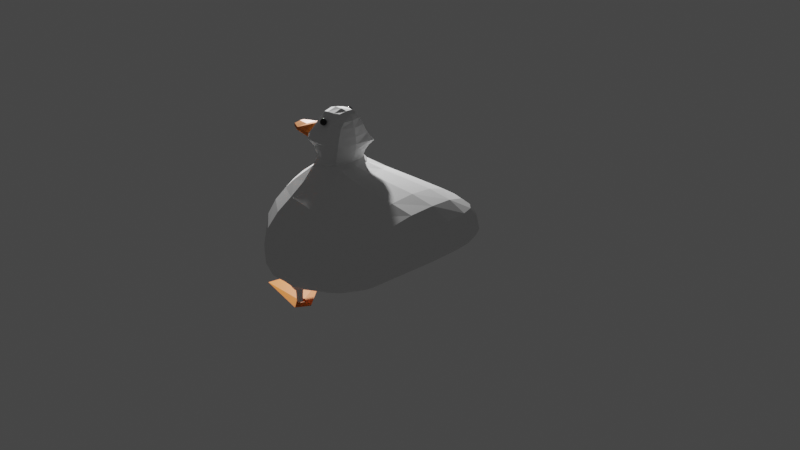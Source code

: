 # Source: duck.blend  (saved by Blender 3.5.10; exported with 4.5.12 LTS)
import bpy
from mathutils import Matrix  # noqa: F401  (used for matrix-valued properties, if any)

bpy.ops.wm.read_factory_settings(use_empty=True)
scene = bpy.context.scene
scene.name = 'Scene'

# ---- collections
col_collection = bpy.data.collections.new('Collection'); scene.collection.children.link(col_collection)

# ---- materials (node trees are filled in below, after node groups)
mat_kaczka_mat = bpy.data.materials.new('kaczka mat')
mat_kaczka_mat.use_transparent_shadow = False
mat_dziub_mat = bpy.data.materials.new('dziub mat')
mat_dziub_mat.use_transparent_shadow = False
mat_oczy_mat = bpy.data.materials.new('oczy mat')
mat_oczy_mat.use_transparent_shadow = False

# ---- material node trees
mat_kaczka_mat.use_nodes = True; mat_kaczka_mat.node_tree.nodes.clear()
_N = mat_kaczka_mat.node_tree.nodes; _L = mat_kaczka_mat.node_tree.links
n0 = _N.new('ShaderNodeBsdfPrincipled'); n0.name = 'Principled BSDF'; n0.location = (10, 300)
n0.distribution = 'GGX'
n0.subsurface_method = 'RANDOM_WALK_SKIN'
n0.inputs[2].default_value = 0.7773
n0.inputs[3].default_value = 1.45
n0.inputs[27].default_value = (0.0, 0.0, 0.0, 1.0)
n0.inputs[28].default_value = 1.0
n1 = _N.new('ShaderNodeOutputMaterial'); n1.name = 'Material Output'; n1.location = (300, 300)
_L.new(n0.outputs[0], n1.inputs[0])
n1.is_active_output = True
mat_dziub_mat.use_nodes = True; mat_dziub_mat.node_tree.nodes.clear()
_N = mat_dziub_mat.node_tree.nodes; _L = mat_dziub_mat.node_tree.links
n0 = _N.new('ShaderNodeBsdfPrincipled'); n0.name = 'Principled BSDF'; n0.location = (10, 300)
n0.distribution = 'GGX'
n0.subsurface_method = 'RANDOM_WALK_SKIN'
n0.inputs[0].default_value = (0.8, 0.2112, 0.01786, 1.0)
n0.inputs[3].default_value = 1.45
n0.inputs[27].default_value = (0.0, 0.0, 0.0, 1.0)
n0.inputs[28].default_value = 1.0
n1 = _N.new('ShaderNodeOutputMaterial'); n1.name = 'Material Output'; n1.location = (300, 300)
_L.new(n0.outputs[0], n1.inputs[0])
n1.is_active_output = True
mat_oczy_mat.use_nodes = True; mat_oczy_mat.node_tree.nodes.clear()
_N = mat_oczy_mat.node_tree.nodes; _L = mat_oczy_mat.node_tree.links
n0 = _N.new('ShaderNodeBsdfPrincipled'); n0.name = 'Principled BSDF'; n0.location = (10, 300)
n0.distribution = 'GGX'
n0.subsurface_method = 'RANDOM_WALK_SKIN'
n0.inputs[0].default_value = (0.0, 0.0, 0.0, 1.0)
n0.inputs[2].default_value = 0.004202
n0.inputs[3].default_value = 1.45
n0.inputs[27].default_value = (0.0, 0.0, 0.0, 1.0)
n0.inputs[28].default_value = 1.0
n1 = _N.new('ShaderNodeOutputMaterial'); n1.name = 'Material Output'; n1.location = (300, 300)
_L.new(n0.outputs[0], n1.inputs[0])
n1.is_active_output = True

# ---- world
world_world = bpy.data.worlds.new('World'); scene.world = world_world
world_world.use_nodes = True; world_world.node_tree.nodes.clear()
_N = world_world.node_tree.nodes; _L = world_world.node_tree.links
n0 = _N.new('ShaderNodeOutputWorld'); n0.name = 'World Output'; n0.location = (300, 300)
n1 = _N.new('ShaderNodeBackground'); n1.name = 'Background'; n1.location = (10, 300)
n1.inputs[0].default_value = (0.05088, 0.05088, 0.05088, 1.0)
_L.new(n1.outputs[0], n0.inputs[0])
n0.is_active_output = True
world_world.color = (0.05088, 0.05088, 0.05088)
world_world.use_sun_shadow = False
world_world.sun_shadow_jitter_overblur = 0.0

# ---- cameras
cam_camera = bpy.data.cameras.new('Camera')
cam_camera.clip_end = 100.0
cam_camera.ortho_scale = 7.314

# ---- lights
light_light = bpy.data.lights.new('Light', 'POINT')
light_light.transmission_factor = 0.0
light_light.energy = 1000.0
light_light.shadow_soft_size = 0.1
light_light.shadow_maximum_resolution = 0.006
light_light.use_absolute_resolution = True

# ---- meshes
me_cube_001 = bpy.data.meshes.new('Cube.001')
me_cube_001.from_pydata([(-1.598, -0.3441, -0.6104), (-1.598, 0.3226, -0.6104), (-1.223, 0.3226, -1.0), (-1.223, -0.3441, -1.0), (-1.06, -0.2984, 0.3747), (0.5416, -0.6104, -0.2925), (0.5416, 0.6104, -0.2925), (-0.1098, 0.2333, 0.3625), (-0.1098, -0.2529, 0.3625), (-1.06, 0.2768, 0.3747), (-1.223, 0.3226, -1.0), (-1.223, -0.3441, -1.0), (-0.1571, 0.3226, -0.765), (-0.1571, -0.3441, -0.765), (-1.09, -0.6234, 0.09645), (0.3473, -0.7416, 0.1087), (0.3473, 0.7416, 0.1087), (-1.09, 0.6234, 0.09645), (-0.1708, 0.7416, 0.1087), (-0.1708, -0.7416, 0.1087), (-1.438, 0.3226, 0.09645), (-1.438, -0.3441, 0.09645), (0.9325, -0.3138, 0.1087), (-1.223, -0.6104, -1.0), (-1.237, -1.027, -0.6099), (-1.237, 1.027, -0.6099), (-1.223, 0.6104, -1.0), (0.5438, -0.8307, -0.1685), (0.5416, -0.6104, -0.2925), (0.5416, 0.6104, -0.2925), (0.5438, 0.8307, -0.1685), (-0.1571, 0.6104, -0.765), (-0.1427, 1.027, -0.6414), (-1.223, 0.6104, -1.0), (-1.223, -0.6104, -1.0), (-0.1427, -1.027, -0.6414), (-0.1571, -0.6104, -0.765), (-0.7271, -0.2212, 0.3747), (-0.7271, 0.1997, 0.3747), (-1.083, -0.2663, 0.703), (-0.6224, -0.2663, 0.703), (-0.9596, 0.1085, 0.9768), (-0.9596, -0.13, 0.9768), (-0.7418, -0.1646, 0.9648), (0.5275, 0.2942, 0.3625), (0.5275, -0.3138, 0.3625), (0.9325, 0.2942, 0.1087), (-1.598, -0.3441, -0.1859), (-1.598, 0.3226, -0.1859), (-1.225, -1.002, -0.1859), (-1.225, 1.002, -0.1859), (-0.1566, -1.002, -0.2013), (-0.1566, 1.002, -0.2013), (-0.9492, 0.3226, -1.0), (-0.9492, -0.3441, -1.0), (-0.9492, 0.6104, -1.0), (-0.9492, -0.6104, -1.0), (-1.018, 0.3945, -1.072), (-1.154, 0.3945, -1.072), (-1.018, -0.4107, -1.072), (-1.154, -0.4107, -1.072), (-1.018, 0.5384, -1.072), (-1.154, 0.5384, -1.072), (-1.154, -0.5438, -1.072), (-1.018, -0.5438, -1.072), (-1.018, 0.3945, -1.072), (-1.154, 0.3945, -1.072), (-1.018, 0.5384, -1.072), (-1.154, 0.5384, -1.072), (-1.018, -0.4107, -1.072), (-1.154, -0.4107, -1.072), (-1.154, -0.5438, -1.072), (-1.018, -0.5438, -1.072), (-1.018, 0.3945, -1.072), (-1.154, 0.3945, -1.072), (-1.018, 0.5384, -1.072), (-1.154, 0.5384, -1.072), (-1.018, -0.4107, -1.072), (-1.154, -0.4107, -1.072), (-1.154, -0.5438, -1.072), (-1.018, -0.5438, -1.072), (-1.018, 0.3945, -1.072), (-1.154, 0.3945, -1.072), (-1.018, 0.5384, -1.072), (-1.154, 0.5384, -1.072), (-1.048, -0.4402, -1.072), (-1.124, -0.4402, -1.072), (-1.124, -0.5143, -1.072), (-1.048, -0.5143, -1.072), (-1.048, 0.4264, -1.072), (-1.124, 0.4264, -1.072), (-1.048, 0.5065, -1.072), (-1.124, 0.5065, -1.072), (-1.048, -0.4402, -1.23), (-1.124, -0.4402, -1.23), (-1.124, -0.5143, -1.23), (-1.048, -0.5143, -1.23), (-1.048, 0.4264, -1.23), (-1.124, 0.4264, -1.23), (-1.048, 0.5065, -1.23), (-1.124, 0.5065, -1.23), (-0.6205, 0.2821, 0.5456), (-0.6205, -0.3036, 0.5456), (-1.112, 0.2821, 0.5456), (-1.112, -0.3036, 0.5456), (-1.083, 0.2563, 0.703), (-1.083, -0.2663, 0.703), (-1.112, 0.2821, 0.5456), (-1.112, -0.3036, 0.5456), (-1.171, 0.149, 0.5991), (-1.171, -0.1705, 0.5991), (-0.7418, 0.1431, 0.9648), (-1.065, 0.08478, 0.9174), (-1.065, -0.1063, 0.9174), (-1.171, -0.1755, 0.5812), (-1.171, 0.1539, 0.5812), (-1.12, 0.1303, 0.703), (-1.12, -0.1519, 0.703), (-0.6687, -0.2154, 0.8958), (-0.6687, 0.1939, 0.8958), (-0.6708, -0.3059, 0.4324), (-0.6708, 0.2844, 0.4324), (-0.6224, 0.25, 0.703), (-0.6205, 0.2821, 0.5456), (-1.112, 0.2821, 0.5456)], [], [(13, 5, 28, 36), (16, 44, 46), (29, 30, 16, 46, 6), (5, 22, 15, 27, 28), (22, 45, 15), (18, 7, 44, 16), (2, 1, 25, 26), (54, 13, 36, 56), (35, 27, 51), (53, 12, 13, 54), (35, 51, 49, 24), (2, 10, 11, 3), (55, 31, 12, 53), (1, 48, 50, 25), (44, 7, 8, 45), (20, 9, 17), (52, 18, 16, 30), (12, 6, 5, 13), (26, 33, 10, 2), (21, 4, 9, 20), (17, 9, 38, 7, 18), (45, 8, 19, 15), (8, 37, 4, 14, 19), (14, 4, 21), (25, 50, 52, 32), (3, 11, 34, 23), (6, 46, 22, 5), (31, 29, 6, 12), (27, 15, 19, 51), (33, 26, 25), (36, 28, 27, 35), (29, 31, 32, 30), (31, 55, 33, 25, 32), (23, 34, 24), (34, 56, 36, 35, 24), (0, 47, 48, 1), (23, 24, 0, 3), (3, 0, 1, 2), (7, 38, 37, 8), (102, 101, 122, 40), (105, 41, 111, 119), (101, 103, 124, 123), (104, 102, 40, 39), (105, 103, 107), (39, 40, 118, 43, 42), (39, 42, 113, 117), (118, 119, 111, 43), (46, 44, 45, 22), (49, 14, 21, 47), (47, 21, 20, 48), (50, 17, 18, 52), (48, 20, 17, 50), (51, 19, 14, 49), (32, 52, 30), (24, 49, 47, 0), (11, 54, 59, 60), (10, 53, 54, 11), (56, 34, 63, 64), (62, 61, 67, 68), (59, 64, 72, 69), (34, 11, 60, 63), (54, 56, 64, 59), (55, 53, 57, 61), (10, 33, 62, 58), (33, 55, 61, 62), (53, 10, 58, 57), (66, 68, 76, 74), (57, 58, 66, 65), (61, 57, 65, 67), (58, 62, 68, 66), (75, 73, 81, 83), (70, 69, 77, 78), (65, 66, 74, 73), (64, 63, 71, 72), (63, 60, 70, 71), (60, 59, 69, 70), (67, 65, 73, 75), (68, 67, 75, 76), (81, 82, 90, 89), (82, 84, 92, 90), (76, 75, 83, 84), (69, 72, 80, 77), (71, 70, 78, 79), (74, 76, 84, 82), (73, 74, 82, 81), (72, 71, 79, 80), (85, 88, 96, 93), (92, 91, 99, 100), (80, 79, 87, 88), (78, 77, 85, 86), (83, 81, 89, 91), (84, 83, 91, 92), (77, 80, 88, 85), (79, 78, 86, 87), (87, 86, 94, 95), (90, 92, 100, 98), (89, 90, 98, 97), (88, 87, 95, 96), (86, 85, 93, 94), (91, 89, 97, 99), (9, 4, 104, 103), (4, 120, 102, 104), (121, 9, 103, 101), (120, 121, 101, 102), (104, 39, 106, 108), (103, 104, 108, 107), (116, 117, 113, 112), (108, 106, 110, 114), (109, 110, 117, 116), (105, 107, 115, 109), (105, 109, 116), (111, 41, 42, 43), (42, 41, 112, 113), (107, 108, 114, 115), (110, 39, 117), (109, 115, 114, 110), (40, 122, 119, 118), (37, 38, 121, 120), (38, 9, 121), (4, 37, 120), (122, 105, 119), (123, 124, 105, 122), (103, 105, 124), (122, 101, 123), (41, 105, 116, 112)])
_uv = me_cube_001.uv_layers.new(name='UVMap')
_uv.uv.foreach_set('vector', [0.2377, 0.668, 0.375, 0.668, 0.375, 0.7013, 0.2377, 0.7013, 0.5298, 0.5, 0.625, 0.5847, 0.5298, 0.5847, 0.375, 0.5487, 0.4237, 0.5, 0.5298, 0.5, 0.5298, 0.5847, 0.375, 0.5847, 0.375, 0.668, 0.5298, 0.668, 0.5298, 0.75, 0.4237, 0.75, 0.375, 0.7013, 0.5298, 0.668, 0.625, 0.668, 0.5298, 0.75, 0.5298, 0.3627, 0.7623, 0.5847, 0.625, 0.5847, 0.5298, 0.5, 0.375, 0.1653, 0.4237, 0.1653, 0.4237, 0.25, 0.375, 0.2013, 0.1758, 0.668, 0.2377, 0.668, 0.2377, 0.7013, 0.1758, 0.7013, 0.4237, 0.8873, 0.4237, 0.75, 0.4768, 0.8873, 0.1758, 0.5847, 0.2377, 0.5847, 0.2377, 0.668, 0.1758, 0.668, 0.4237, 0.8873, 0.4768, 0.8873, 0.4768, 0.9706, 0.4237, 0.9706, 0.125, 0.5847, 0.1544, 0.5847, 0.1544, 0.668, 0.125, 0.668, 0.1758, 0.5487, 0.2377, 0.5487, 0.2377, 0.5847, 0.1758, 0.5847, 0.4237, 0.1653, 0.4768, 0.1653, 0.4768, 0.25, 0.4237, 0.25, 0.625, 0.5847, 0.7623, 0.5847, 0.7623, 0.668, 0.625, 0.668, 0.5298, 0.1653, 0.625, 0.1653, 0.5298, 0.25, 0.4768, 0.3627, 0.5298, 0.3627, 0.5298, 0.5, 0.4237, 0.5, 0.2377, 0.5847, 0.375, 0.5847, 0.375, 0.668, 0.2377, 0.668, 0.125, 0.5487, 0.1544, 0.5487, 0.1544, 0.5847, 0.125, 0.5847, 0.5298, 0.08199, 0.625, 0.08199, 0.625, 0.1653, 0.5298, 0.1653, 0.5298, 0.2794, 0.8456, 0.5847, 0.804, 0.5847, 0.7623, 0.5847, 0.5298, 0.3627, 0.625, 0.668, 0.7623, 0.668, 0.5298, 0.8873, 0.5298, 0.75, 0.7623, 0.668, 0.804, 0.668, 0.8456, 0.668, 0.5298, 0.9706, 0.5298, 0.8873, 0.5298, 0.0, 0.625, 0.08199, 0.5298, 0.08199, 0.4237, 0.2794, 0.4768, 0.2794, 0.4768, 0.3627, 0.4237, 0.3627, 0.125, 0.668, 0.1544, 0.668, 0.1544, 0.7013, 0.125, 0.7013, 0.375, 0.5847, 0.5298, 0.5847, 0.5298, 0.668, 0.375, 0.668, 0.2377, 0.5487, 0.375, 0.5487, 0.375, 0.5847, 0.2377, 0.5847, 0.4237, 0.75, 0.5298, 0.75, 0.5298, 0.8873, 0.4768, 0.8873, 0.1544, 0.5487, 0.125, 0.5487, 0.1544, 0.5, 0.2377, 0.7013, 0.375, 0.7013, 0.375, 0.75, 0.2377, 0.75, 0.375, 0.5487, 0.2377, 0.5487, 0.2377, 0.5, 0.375, 0.5, 0.2377, 0.5487, 0.1758, 0.5487, 0.1544, 0.5487, 0.1544, 0.5, 0.2377, 0.5, 0.125, 0.7013, 0.1544, 0.7013, 0.125, 0.75, 0.1544, 0.7013, 0.1758, 0.7013, 0.2377, 0.7013, 0.2377, 0.75, 0.1544, 0.75, 0.4237, 0.08199, 0.4768, 0.08199, 0.4768, 0.1653, 0.4237, 0.1653, 0.375, 0.04871, 0.4237, 0.0, 0.4237, 0.08199, 0.375, 0.08199, 0.375, 0.08199, 0.4237, 0.08199, 0.4237, 0.1653, 0.375, 0.1653, 0.7623, 0.5847, 0.804, 0.5847, 0.804, 0.668, 0.7623, 0.668, 0.804, 0.668, 0.804, 0.5847, 0.804, 0.5847, 0.804, 0.668, 0.8456, 0.5847, 0.8456, 0.5847, 0.804, 0.5847, 0.804, 0.5847, 0.804, 0.5847, 0.8456, 0.5847, 0.8456, 0.5847, 0.804, 0.5847, 0.8456, 0.668, 0.804, 0.668, 0.804, 0.668, 0.8456, 0.668, 0.8456, 0.5847, 0.8456, 0.5847, 0.8456, 0.5847, 0.8456, 0.668, 0.804, 0.668, 0.804, 0.668, 0.804, 0.668, 0.8456, 0.668, 0.8456, 0.668, 0.8456, 0.668, 0.8456, 0.668, 0.8456, 0.668, 0.804, 0.668, 0.804, 0.5847, 0.804, 0.5847, 0.804, 0.668, 0.5298, 0.5847, 0.625, 0.5847, 0.625, 0.668, 0.5298, 0.668, 0.4768, 0.0, 0.5298, 0.0, 0.5298, 0.08199, 0.4768, 0.08199, 0.4768, 0.08199, 0.5298, 0.08199, 0.5298, 0.1653, 0.4768, 0.1653, 0.4768, 0.2794, 0.5298, 0.2794, 0.5298, 0.3627, 0.4768, 0.3627, 0.4768, 0.1653, 0.5298, 0.1653, 0.5298, 0.25, 0.4768, 0.25, 0.4768, 0.8873, 0.5298, 0.8873, 0.5298, 0.9706, 0.4768, 0.9706, 0.4237, 0.3627, 0.4768, 0.3627, 0.4237, 0.5, 0.4237, 0.0, 0.4768, 0.0, 0.4768, 0.08199, 0.4237, 0.08199, 0.1544, 0.668, 0.1758, 0.668, 0.1758, 0.668, 0.1544, 0.668, 0.1544, 0.5847, 0.1758, 0.5847, 0.1758, 0.668, 0.1544, 0.668, 0.1758, 0.7013, 0.1544, 0.7013, 0.1544, 0.7013, 0.1758, 0.7013, 0.1544, 0.5487, 0.1758, 0.5487, 0.1758, 0.5487, 0.1544, 0.5487, 0.1758, 0.668, 0.1758, 0.7013, 0.1758, 0.7013, 0.1758, 0.668, 0.1544, 0.7013, 0.1544, 0.668, 0.1544, 0.668, 0.1544, 0.7013, 0.1758, 0.668, 0.1758, 0.7013, 0.1758, 0.7013, 0.1758, 0.668, 0.1758, 0.5487, 0.1758, 0.5847, 0.1758, 0.5847, 0.1758, 0.5487, 0.1544, 0.5847, 0.1544, 0.5487, 0.1544, 0.5487, 0.1544, 0.5847, 0.1544, 0.5487, 0.1758, 0.5487, 0.1758, 0.5487, 0.1544, 0.5487, 0.1758, 0.5847, 0.1544, 0.5847, 0.1544, 0.5847, 0.1758, 0.5847, 0.1544, 0.5847, 0.1544, 0.5487, 0.1544, 0.5487, 0.1544, 0.5847, 0.1758, 0.5847, 0.1544, 0.5847, 0.1544, 0.5847, 0.1758, 0.5847, 0.1758, 0.5487, 0.1758, 0.5847, 0.1758, 0.5847, 0.1758, 0.5487, 0.1544, 0.5847, 0.1544, 0.5487, 0.1544, 0.5487, 0.1544, 0.5847, 0.1758, 0.5487, 0.1758, 0.5847, 0.1758, 0.5847, 0.1758, 0.5487, 0.1544, 0.668, 0.1758, 0.668, 0.1758, 0.668, 0.1544, 0.668, 0.1758, 0.5847, 0.1544, 0.5847, 0.1544, 0.5847, 0.1758, 0.5847, 0.1758, 0.7013, 0.1544, 0.7013, 0.1544, 0.7013, 0.1758, 0.7013, 0.1544, 0.7013, 0.1544, 0.668, 0.1544, 0.668, 0.1544, 0.7013, 0.1544, 0.668, 0.1758, 0.668, 0.1758, 0.668, 0.1544, 0.668, 0.1758, 0.5487, 0.1758, 0.5847, 0.1758, 0.5847, 0.1758, 0.5487, 0.1544, 0.5487, 0.1758, 0.5487, 0.1758, 0.5487, 0.1544, 0.5487, 0.1758, 0.5847, 0.1544, 0.5847, 0.1544, 0.5847, 0.1758, 0.5847, 0.1544, 0.5847, 0.1544, 0.5487, 0.1544, 0.5487, 0.1544, 0.5847, 0.1544, 0.5487, 0.1758, 0.5487, 0.1758, 0.5487, 0.1544, 0.5487, 0.1758, 0.668, 0.1758, 0.7013, 0.1758, 0.7013, 0.1758, 0.668, 0.1544, 0.7013, 0.1544, 0.668, 0.1544, 0.668, 0.1544, 0.7013, 0.1544, 0.5847, 0.1544, 0.5487, 0.1544, 0.5487, 0.1544, 0.5847, 0.1758, 0.5847, 0.1544, 0.5847, 0.1544, 0.5847, 0.1758, 0.5847, 0.1758, 0.7013, 0.1544, 0.7013, 0.1544, 0.7013, 0.1758, 0.7013, 0.1758, 0.668, 0.1758, 0.7013, 0.1758, 0.7013, 0.1758, 0.668, 0.1544, 0.5487, 0.1758, 0.5487, 0.1758, 0.5487, 0.1544, 0.5487, 0.1758, 0.7013, 0.1544, 0.7013, 0.1544, 0.7013, 0.1758, 0.7013, 0.1544, 0.668, 0.1758, 0.668, 0.1758, 0.668, 0.1544, 0.668, 0.1758, 0.5487, 0.1758, 0.5847, 0.1758, 0.5847, 0.1758, 0.5487, 0.1544, 0.5487, 0.1758, 0.5487, 0.1758, 0.5487, 0.1544, 0.5487, 0.1758, 0.668, 0.1758, 0.7013, 0.1758, 0.7013, 0.1758, 0.668, 0.1544, 0.7013, 0.1544, 0.668, 0.1544, 0.668, 0.1544, 0.7013, 0.1544, 0.7013, 0.1544, 0.668, 0.1544, 0.668, 0.1544, 0.7013, 0.1544, 0.5847, 0.1544, 0.5487, 0.1544, 0.5487, 0.1544, 0.5847, 0.1758, 0.5847, 0.1544, 0.5847, 0.1544, 0.5847, 0.1758, 0.5847, 0.1758, 0.7013, 0.1544, 0.7013, 0.1544, 0.7013, 0.1758, 0.7013, 0.1544, 0.668, 0.1758, 0.668, 0.1758, 0.668, 0.1544, 0.668, 0.1758, 0.5487, 0.1758, 0.5847, 0.1758, 0.5847, 0.1758, 0.5487, 0.8456, 0.5847, 0.8456, 0.668, 0.8456, 0.668, 0.8456, 0.5847, 0.8456, 0.668, 0.804, 0.668, 0.804, 0.668, 0.8456, 0.668, 0.804, 0.5847, 0.8456, 0.5847, 0.8456, 0.5847, 0.804, 0.5847, 0.804, 0.668, 0.804, 0.5847, 0.804, 0.5847, 0.804, 0.668, 0.8456, 0.668, 0.8456, 0.668, 0.8456, 0.668, 0.8456, 0.668, 0.8456, 0.5847, 0.8456, 0.668, 0.8456, 0.668, 0.8456, 0.5847, 0.8456, 0.5847, 0.8456, 0.668, 0.8456, 0.668, 0.8456, 0.5847, 0.8456, 0.668, 0.8456, 0.668, 0.8456, 0.668, 0.8456, 0.668, 0.8456, 0.5847, 0.8456, 0.668, 0.8456, 0.668, 0.8456, 0.5847, 0.8456, 0.5847, 0.8456, 0.5847, 0.8456, 0.5847, 0.8456, 0.5847, 0.8456, 0.5847, 0.8456, 0.5847, 0.8456, 0.5847, 0.804, 0.5847, 0.8456, 0.5847, 0.8456, 0.668, 0.804, 0.668, 0.8456, 0.668, 0.8456, 0.5847, 0.8456, 0.5847, 0.8456, 0.668, 0.8456, 0.5847, 0.8456, 0.668, 0.8456, 0.668, 0.8456, 0.5847, 0.8456, 0.668, 0.8456, 0.668, 0.8456, 0.668, 0.8456, 0.5847, 0.8456, 0.5847, 0.8456, 0.668, 0.8456, 0.668, 0.804, 0.668, 0.804, 0.5847, 0.804, 0.5847, 0.804, 0.668, 0.804, 0.668, 0.804, 0.5847, 0.804, 0.5847, 0.804, 0.668, 0.804, 0.5847, 0.8456, 0.5847, 0.804, 0.5847, 0.8456, 0.668, 0.804, 0.668, 0.804, 0.668, 0.804, 0.5847, 0.8456, 0.5847, 0.804, 0.5847, 0.804, 0.5847, 0.8456, 0.5847, 0.8456, 0.5847, 0.804, 0.5847, 0.8456, 0.5847, 0.8456, 0.5847, 0.8456, 0.5847, 0.804, 0.5847, 0.804, 0.5847, 0.804, 0.5847, 0.8456, 0.5847, 0.8456, 0.5847, 0.8456, 0.5847, 0.8456, 0.5847])
me_cube_001.materials.append(mat_kaczka_mat)
me_cube_001.update()
me_cube_002 = bpy.data.meshes.new('Cube.002')
me_cube_002.from_pydata([(-1.049, 0.4453, -1.235), (-1.121, 0.4216, -1.235), (-1.074, 0.5213, -1.235), (-1.146, 0.4977, -1.235), (-0.9817, 0.4092, -1.261), (-1.041, 0.59, -1.261), (-1.708, 0.6225, -1.261), (-1.5, -0.01154, -1.261), (-1.712, 0.2701, -1.261)], [], [(2, 0, 4, 5), (6, 5, 4, 7, 8), (3, 2, 5, 6), (3, 6, 8), (0, 1, 7, 4), (1, 3, 8), (7, 1, 8)])
_uv = me_cube_002.uv_layers.new(name='UVMap')
_uv.uv.foreach_set('vector', [0.1758, 0.5487, 0.1758, 0.5847, 0.1758, 0.5847, 0.1758, 0.5487, 0.1544, 0.5487, 0.1758, 0.5487, 0.1758, 0.5847, 0.1544, 0.5847, 0.1544, 0.5667, 0.1544, 0.5487, 0.1758, 0.5487, 0.1758, 0.5487, 0.1544, 0.5487, 0.1544, 0.5487, 0.1544, 0.5487, 0.1544, 0.5667, 0.1758, 0.5847, 0.1544, 0.5847, 0.1544, 0.5847, 0.1758, 0.5847, 0.1544, 0.5847, 0.1544, 0.5487, 0.1544, 0.5667, 0.1544, 0.5847, 0.1544, 0.5847, 0.1544, 0.5667])
me_cube_002.materials.append(mat_dziub_mat)
me_cube_002.update()
me_cube_003 = bpy.data.meshes.new('Cube.003')
me_cube_003.from_pydata([(-1.059, -0.6715, -1.23), (-1.371, -0.08137, -1.255), (-1.04, -0.7421, -1.255), (-1.688, -0.611, -1.255), (-1.627, -0.2879, -1.255), (-1.021, -0.6079, -1.23), (-1.086, -0.5689, -1.23), (-1.124, -0.6324, -1.23), (-0.9494, -0.5911, -1.255)], [], [(6, 1, 8, 5), (1, 4, 3, 2, 8), (5, 8, 2, 0), (6, 4, 1), (0, 2, 3, 7), (7, 4, 6), (3, 4, 7)])
_uv = me_cube_003.uv_layers.new(name='UVMap')
_uv.uv.foreach_set('vector', [0.1544, 0.668, 0.1544, 0.668, 0.1758, 0.668, 0.1758, 0.668, 0.1544, 0.668, 0.1544, 0.6847, 0.1544, 0.7013, 0.1758, 0.7013, 0.1758, 0.668, 0.1758, 0.668, 0.1758, 0.668, 0.1758, 0.7013, 0.1758, 0.7013, 0.1544, 0.668, 0.1544, 0.6847, 0.1544, 0.668, 0.1758, 0.7013, 0.1758, 0.7013, 0.1544, 0.7013, 0.1544, 0.7013, 0.1544, 0.7013, 0.1544, 0.6847, 0.1544, 0.668, 0.1544, 0.7013, 0.1544, 0.6847, 0.1544, 0.7013])
me_cube_003.materials.append(mat_dziub_mat)
me_cube_003.update()
me_cube_003.normals_split_custom_set([tuple(v) for v in zip(*[iter([-0.209, -0.1856, -0.9601, -0.209, -0.1856, -0.9601, -0.209, -0.1856, -0.9601, -0.209, -0.1856, -0.9601, -1.055e-07, 0.0, 1.0, -1.055e-07, 0.0, 1.0, -1.055e-07, 0.0, 1.0, -1.055e-07, 0.0, 1.0, -1.055e-07, 0.0, 1.0, -0.3746, 0.2242, -0.8997, -0.3746, 0.2242, -0.8997, -0.3746, 0.2242, -0.8997, -0.3746, 0.2242, -0.8997, 0.02851, -0.03534, -0.999, 0.02851, -0.03534, -0.999, 0.02851, -0.03534, -0.999, 0.06483, 0.272, -0.9601, 0.06483, 0.272, -0.9601, 0.06483, 0.272, -0.9601, 0.06483, 0.272, -0.9601, 0.03575, -0.0214, -0.9991, 0.03575, -0.0214, -0.9991, 0.03575, -0.0214, -0.9991, 0.04461, -0.008427, -0.999, 0.04461, -0.008427, -0.999, 0.04461, -0.008427, -0.999])] * 3)])
me_cube_004 = bpy.data.meshes.new('Cube.004')
me_cube_004.from_pydata([(-1.171, 0.149, 0.6277), (-1.171, -0.1705, 0.6277), (-1.171, -0.1804, 0.5991), (-1.171, 0.149, 0.5991), (-1.43, 0.1184, 0.6251), (-1.43, -0.1418, 0.6251), (-1.43, 0.1184, 0.6018), (-1.43, -0.1498, 0.6018), (-1.171, 0.149, 0.6277), (-1.171, -0.1705, 0.6277), (-1.171, 0.1239, 0.6406), (-1.171, -0.1454, 0.6406), (-1.541, 0.06219, 0.6251), (-1.541, -0.08889, 0.6251), (-1.541, 0.06219, 0.6018), (-1.541, -0.09354, 0.6018), (-1.43, 0.1184, 0.6251), (-1.43, -0.1418, 0.6251), (-1.171, 0.1239, 0.6406), (-1.171, -0.1454, 0.6406), (-1.171, 0.1239, 0.6406), (-1.171, -0.1454, 0.6406), (-1.1, -0.04423, 0.7587), (-1.1, 0.02272, 0.7587), (-1.12, 0.07009, 0.703), (-1.12, -0.0916, 0.703), (-1.354, 0.04673, 0.6679), (-1.354, -0.07007, 0.6679), (-1.514, 0.01123, 0.6494), (-1.514, -0.03792, 0.6494)], [], [(3, 2, 7, 6), (6, 7, 15, 14), (2, 1, 5, 7), (0, 3, 6, 4), (8, 4, 10), (1, 0, 8, 9), (0, 4, 8), (5, 1, 9), (10, 4, 16, 18), (5, 9, 11), (9, 8, 10, 11), (14, 15, 13, 12), (4, 6, 14, 12), (7, 5, 13, 15), (17, 19, 25), (11, 10, 18, 19), (5, 11, 19, 17), (19, 18, 20, 21), (24, 4, 26, 23), (18, 16, 4, 24), (19, 18, 24, 25), (22, 23, 26, 27), (17, 25, 22, 27), (25, 24, 23, 22), (27, 13, 17), (26, 12, 16), (29, 27, 26, 28), (13, 27, 29), (12, 13, 29, 28), (26, 12, 28)])
_uv = me_cube_004.uv_layers.new(name='UVMap')
_uv.uv.foreach_set('vector', [0.8456, 0.5847, 0.8456, 0.668, 0.8456, 0.668, 0.8456, 0.5847, 0.8456, 0.5847, 0.8456, 0.668, 0.8456, 0.668, 0.8456, 0.5847, 0.8456, 0.668, 0.8456, 0.668, 0.8456, 0.668, 0.8456, 0.668, 0.8456, 0.5847, 0.8456, 0.5847, 0.8456, 0.5847, 0.8456, 0.5847, 0.8456, 0.5847, 0.8456, 0.5847, 0.8456, 0.5847, 0.0, 0.0, 0.0, 0.0, 0.0, 0.0, 0.0, 0.0, 0.8456, 0.5847, 0.8456, 0.5847, 0.8456, 0.5847, 0.8456, 0.668, 0.8456, 0.668, 0.8456, 0.668, 0.8456, 0.5847, 0.8456, 0.5847, 0.8456, 0.5847, 0.8456, 0.5847, 0.8456, 0.668, 0.8456, 0.668, 0.8456, 0.668, 0.0, 0.0, 0.0, 0.0, 0.0, 0.0, 0.0, 0.0, 0.8456, 0.5847, 0.8456, 0.668, 0.8456, 0.668, 0.8456, 0.5847, 0.8456, 0.5847, 0.8456, 0.5847, 0.8456, 0.5847, 0.8456, 0.5847, 0.8456, 0.668, 0.8456, 0.668, 0.8456, 0.668, 0.8456, 0.668, 0.8456, 0.668, 0.8456, 0.668, 0.8456, 0.668, 0.0, 0.0, 0.0, 0.0, 0.0, 0.0, 0.0, 0.0, 0.8456, 0.668, 0.8456, 0.668, 0.8456, 0.668, 0.8456, 0.668, 0.8456, 0.668, 0.8456, 0.5847, 0.8456, 0.5847, 0.8456, 0.668, 0.8456, 0.5847, 0.8456, 0.5847, 0.8456, 0.5847, 0.8456, 0.5847, 0.8456, 0.5847, 0.8456, 0.5847, 0.8456, 0.5847, 0.8456, 0.5847, 0.0, 0.0, 0.0, 0.0, 0.0, 0.0, 0.0, 0.0, 0.8456, 0.668, 0.8456, 0.5847, 0.8456, 0.5847, 0.8456, 0.668, 0.8456, 0.668, 0.8456, 0.668, 0.8456, 0.668, 0.8456, 0.668, 0.0, 0.0, 0.0, 0.0, 0.0, 0.0, 0.0, 0.0, 0.8456, 0.668, 0.0, 0.0, 0.8456, 0.668, 0.0, 0.0, 0.0, 0.0, 0.0, 0.0, 0.0, 0.0, 0.8456, 0.668, 0.8456, 0.5847, 0.0, 0.0, 0.0, 0.0, 0.8456, 0.668, 0.0, 0.0, 0.8456, 0.5847, 0.8456, 0.668, 0.8456, 0.668, 0.8456, 0.5847, 0.0, 0.0, 0.0, 0.0, 0.0, 0.0])
me_cube_004.materials.append(mat_dziub_mat)
me_cube_004.update()
me_cube_005 = bpy.data.meshes.new('Cube.005')
me_cube_005.from_pydata([(-1.171, 0.149, 0.5991), (-1.171, -0.1705, 0.5991), (-1.171, -0.1755, 0.5812), (-1.171, 0.1539, 0.5812), (-1.43, 0.1184, 0.6018), (-1.43, -0.1498, 0.6018), (-1.43, 0.1129, 0.5922), (-1.43, -0.1443, 0.5922), (-1.541, 0.06219, 0.6018), (-1.541, -0.09354, 0.6018), (-1.541, 0.06215, 0.5944), (-1.541, -0.0935, 0.5944)], [], [(3, 2, 7, 6), (4, 6, 10, 8), (2, 1, 5, 7), (0, 3, 6, 4), (1, 0, 4, 5), (10, 11, 9, 8), (7, 5, 9, 11), (5, 4, 8, 9), (6, 7, 11, 10)])
_uv = me_cube_005.uv_layers.new(name='UVMap')
_uv.uv.foreach_set('vector', [0.8456, 0.5847, 0.8456, 0.668, 0.8456, 0.668, 0.8456, 0.5847, 0.8456, 0.5847, 0.8456, 0.5847, 0.8456, 0.5847, 0.8456, 0.5847, 0.8456, 0.668, 0.8456, 0.668, 0.8456, 0.668, 0.8456, 0.668, 0.8456, 0.5847, 0.8456, 0.5847, 0.8456, 0.5847, 0.8456, 0.5847, 0.8456, 0.668, 0.8456, 0.5847, 0.8456, 0.5847, 0.8456, 0.668, 0.8456, 0.5847, 0.8456, 0.668, 0.8456, 0.668, 0.8456, 0.5847, 0.8456, 0.668, 0.8456, 0.668, 0.8456, 0.668, 0.8456, 0.668, 0.8456, 0.668, 0.8456, 0.5847, 0.8456, 0.5847, 0.8456, 0.668, 0.8456, 0.5847, 0.8456, 0.668, 0.8456, 0.668, 0.8456, 0.5847])
me_cube_005.materials.append(mat_dziub_mat)
me_cube_005.update()
me_sphere_001 = bpy.data.meshes.new('Sphere.001')
me_sphere_001.from_pydata([(0.0, 0.01171, 0.05885), (0.0, 0.04243, 0.04243), (0.0, 0.05543, 0.02296), (0.0, 0.05885, 0.01171), (0.0, 0.05885, -0.01171), (0.0, 0.05543, -0.02296), (0.0, 0.04989, -0.03333), (0.0, 0.03333, -0.04989), (0.0, 0.02296, -0.05543), (0.0, 0.01171, -0.05885), (0.004479, 0.01081, 0.05885), (0.008787, 0.02121, 0.05543), (0.01276, 0.0308, 0.04989), (0.01624, 0.0392, 0.04243), (0.01909, 0.04609, 0.03333), (0.02121, 0.05121, 0.02296), (0.02252, 0.05437, 0.01171), (0.02296, 0.05543, 0.0), (0.02252, 0.05437, -0.01171), (0.02121, 0.05121, -0.02296), (0.01909, 0.04609, -0.03333), (0.01624, 0.0392, -0.04243), (0.01276, 0.0308, -0.04989), (0.008787, 0.02121, -0.05543), (0.004479, 0.01081, -0.05885), (0.008277, 0.008277, 0.05885), (0.01624, 0.01624, 0.05543), (0.02357, 0.02357, 0.04989), (0.03, 0.03, 0.04243), (0.03528, 0.03528, 0.03333), (0.0392, 0.0392, 0.02296), (0.04161, 0.04161, 0.01171), (0.04243, 0.04243, 0.0), (0.04161, 0.04161, -0.01171), (0.0392, 0.0392, -0.02296), (0.03528, 0.03528, -0.03333), (0.03, 0.03, -0.04243), (0.02357, 0.02357, -0.04989), (0.01624, 0.01624, -0.05543), (0.008277, 0.008277, -0.05885), (0.01081, 0.004479, 0.05885), (0.02121, 0.008787, 0.05543), (0.0308, 0.01276, 0.04989), (0.0392, 0.01624, 0.04243), (0.04609, 0.01909, 0.03333), (0.05121, 0.02121, 0.02296), (0.05437, 0.02252, 0.01171), (0.05543, 0.02296, 0.0), (0.05437, 0.02252, -0.01171), (0.05121, 0.02121, -0.02296), (0.04609, 0.01909, -0.03333), (0.0392, 0.01624, -0.04243), (0.0308, 0.01276, -0.04989), (0.02121, 0.008787, -0.05543), (0.01081, 0.004479, -0.05885), (0.01171, -1.863e-09, 0.05885), (0.02296, -3.725e-09, 0.05543), (0.03333, -5.588e-09, 0.04989), (0.04243, -4.657e-09, 0.04243), (0.04989, -7.451e-09, 0.03333), (0.05543, -7.451e-09, 0.02296), (0.05885, -9.313e-09, 0.01171), (0.06, -3.725e-09, 0.0), (0.05885, -9.313e-09, -0.01171), (0.05543, -7.451e-09, -0.02296), (0.04989, -7.451e-09, -0.03333), (0.04243, -4.657e-09, -0.04243), (0.03333, -5.588e-09, -0.04989), (0.02296, -3.725e-09, -0.05543), (0.01171, -1.863e-09, -0.05885), (0.01081, -0.004479, 0.05885), (0.02121, -0.008787, 0.05543), (0.0308, -0.01276, 0.04989), (0.0392, -0.01624, 0.04243), (0.04609, -0.01909, 0.03333), (0.05121, -0.02121, 0.02296), (0.05437, -0.02252, 0.01171), (0.05543, -0.02296, 0.0), (0.05437, -0.02252, -0.01171), (0.05121, -0.02121, -0.02296), (0.04609, -0.01909, -0.03333), (0.0392, -0.01624, -0.04243), (0.0308, -0.01276, -0.04989), (0.02121, -0.008787, -0.05543), (0.01081, -0.004479, -0.05885), (0.008277, -0.008277, 0.05885), (0.01624, -0.01624, 0.05543), (0.02357, -0.02357, 0.04989), (0.03, -0.03, 0.04243), (0.03528, -0.03528, 0.03333), (0.0392, -0.0392, 0.02296), (0.04161, -0.04161, 0.01171), (0.04243, -0.04243, 0.0), (0.04161, -0.04161, -0.01171), (0.0392, -0.0392, -0.02296), (0.03528, -0.03528, -0.03333), (0.03, -0.03, -0.04243), (0.02357, -0.02357, -0.04989), (0.01624, -0.01624, -0.05543), (0.008277, -0.008277, -0.05885), (0.004479, -0.01081, 0.05885), (0.008787, -0.02121, 0.05543), (0.01276, -0.0308, 0.04989), (0.01624, -0.0392, 0.04243), (0.01909, -0.04609, 0.03333), (0.02121, -0.05121, 0.02296), (0.02252, -0.05437, 0.01171), (0.02296, -0.05543, 0.0), (0.02252, -0.05437, -0.01171), (0.02121, -0.05121, -0.02296), (0.01909, -0.04609, -0.03333), (0.01624, -0.0392, -0.04243), (0.01276, -0.0308, -0.04989), (0.008787, -0.02121, -0.05543), (0.004479, -0.01081, -0.05885), (-2.794e-09, -0.01171, 0.05885), (-5.588e-09, -0.02296, 0.05543), (-1.024e-08, -0.03333, 0.04989), (-8.382e-09, -0.04243, 0.04243), (-1.304e-08, -0.04989, 0.03333), (-1.676e-08, -0.05543, 0.02296), (-2.235e-08, -0.05885, 0.01171), (-7.451e-09, -0.06, 0.0), (-2.235e-08, -0.05885, -0.01171), (-1.676e-08, -0.05543, -0.02296), (-1.304e-08, -0.04989, -0.03333), (-8.382e-09, -0.04243, -0.04243), (-1.024e-08, -0.03333, -0.04989), (-5.588e-09, -0.02296, -0.05543), (-2.794e-09, -0.01171, -0.05885), (-0.004479, -0.01081, 0.05885), (-0.008787, -0.02121, 0.05543), (-0.01276, -0.0308, 0.04989), (-0.01624, -0.0392, 0.04243), (-0.01909, -0.04609, 0.03333), (-0.02121, -0.05121, 0.02296), (-0.02252, -0.05437, 0.01171), (-0.02296, -0.05543, 0.0), (-0.02252, -0.05437, -0.01171), (-0.02121, -0.05121, -0.02296), (-0.01909, -0.04609, -0.03333), (-0.01624, -0.0392, -0.04243), (-0.01276, -0.0308, -0.04989), (-0.008787, -0.02121, -0.05543), (-0.004479, -0.01081, -0.05885), (0.0, 0.0, -0.06), (-0.008277, -0.008277, 0.05885), (-0.01624, -0.01624, 0.05543), (-0.02357, -0.02357, 0.04989), (-0.03, -0.03, 0.04243), (-0.03528, -0.03528, 0.03333), (-0.0392, -0.0392, 0.02296), (-0.04161, -0.04161, 0.01171), (-0.04243, -0.04243, 0.0), (-0.04161, -0.04161, -0.01171), (-0.0392, -0.0392, -0.02296), (-0.03528, -0.03528, -0.03333), (-0.03, -0.03, -0.04243), (-0.02357, -0.02357, -0.04989), (-0.01624, -0.01624, -0.05543), (-0.008277, -0.008277, -0.05885), (-0.01081, -0.004479, 0.05885), (-0.02121, -0.008787, 0.05543), (-0.0308, -0.01276, 0.04989), (-0.0392, -0.01624, 0.04243), (-0.04609, -0.01909, 0.03333), (-0.05121, -0.02121, 0.02296), (-0.05437, -0.02252, 0.01171), (-0.05543, -0.02296, 0.0), (-0.05437, -0.02252, -0.01171), (-0.05121, -0.02121, -0.02296), (-0.04609, -0.01909, -0.03333), (-0.0392, -0.01624, -0.04243), (-0.0308, -0.01276, -0.04989), (-0.02121, -0.008787, -0.05543), (-0.01081, -0.004479, -0.05885), (0.0, 0.0, 0.06), (-0.01171, 4.657e-09, 0.05885), (-0.02296, 9.313e-09, 0.05543), (-0.03333, 1.49e-08, 0.04989), (-0.04243, 1.211e-08, 0.04243), (-0.04989, 1.676e-08, 0.03333), (-0.05543, 2.421e-08, 0.02296), (-0.05885, 2.794e-08, 0.01171), (-0.06, 1.118e-08, 0.0), (-0.05885, 2.794e-08, -0.01171), (-0.05543, 2.421e-08, -0.02296), (-0.04989, 1.676e-08, -0.03333), (-0.04243, 1.211e-08, -0.04243), (-0.03333, 1.49e-08, -0.04989), (-0.02296, 9.313e-09, -0.05543), (-0.01171, 4.657e-09, -0.05885), (-0.01081, 0.004479, 0.05885), (-0.02121, 0.008787, 0.05543), (-0.0308, 0.01276, 0.04989), (-0.0392, 0.01624, 0.04243), (-0.04609, 0.01909, 0.03333), (-0.05121, 0.02121, 0.02296), (-0.05437, 0.02252, 0.01171), (-0.05543, 0.02296, 0.0), (-0.05437, 0.02252, -0.01171), (-0.05121, 0.02121, -0.02296), (-0.04609, 0.01909, -0.03333), (-0.0392, 0.01624, -0.04243), (-0.0308, 0.01276, -0.04989), (-0.02121, 0.008787, -0.05543), (-0.01081, 0.004479, -0.05885), (-0.008277, 0.008277, 0.05885), (-0.01624, 0.01624, 0.05543), (-0.02357, 0.02357, 0.04989), (-0.03, 0.03, 0.04243), (-0.03528, 0.03528, 0.03333), (-0.0392, 0.0392, 0.02296), (-0.04161, 0.04161, 0.01171), (-0.04243, 0.04243, 0.0), (-0.04161, 0.04161, -0.01171), (-0.0392, 0.0392, -0.02296), (-0.03528, 0.03528, -0.03333), (-0.03, 0.03, -0.04243), (-0.02357, 0.02357, -0.04989), (-0.01624, 0.01624, -0.05543), (-0.008277, 0.008277, -0.05885), (-0.004479, 0.01081, 0.05885), (-0.008787, 0.02121, 0.05543), (-0.01276, 0.0308, 0.04989), (-0.01624, 0.0392, 0.04243), (-0.01909, 0.04609, 0.03333), (-0.02121, 0.05121, 0.02296), (-0.02252, 0.05437, 0.01171), (-0.02296, 0.05543, 0.0), (-0.02252, 0.05437, -0.01171), (-0.02121, 0.05121, -0.02296), (-0.01909, 0.04609, -0.03333), (-0.01624, 0.0392, -0.04243), (-0.01276, 0.0308, -0.04989), (-0.008787, 0.02121, -0.05543), (-0.004479, 0.01081, -0.05885), (1.211e-08, 0.02296, 0.05543), (1.863e-08, 0.03333, 0.04989), (2.235e-08, 0.04989, 0.03333), (1.49e-08, 0.06, 0.0), (1.583e-08, 0.04243, -0.04243)], [], [(239, 1, 13, 14), (7, 241, 21, 22), (2, 239, 14, 15), (8, 7, 22, 23), (3, 2, 15, 16), (9, 8, 23, 24), (240, 3, 16, 17), (0, 176, 10), (145, 9, 24), (4, 240, 17, 18), (237, 0, 10, 11), (5, 4, 18, 19), (238, 237, 11, 12), (6, 5, 19, 20), (1, 238, 12, 13), (241, 6, 20, 21), (13, 12, 27, 28), (21, 20, 35, 36), (14, 13, 28, 29), (22, 21, 36, 37), (15, 14, 29, 30), (23, 22, 37, 38), (16, 15, 30, 31), (24, 23, 38, 39), (17, 16, 31, 32), (10, 176, 25), (145, 24, 39), (18, 17, 32, 33), (11, 10, 25, 26), (19, 18, 33, 34), (12, 11, 26, 27), (20, 19, 34, 35), (32, 31, 46, 47), (25, 176, 40), (145, 39, 54), (33, 32, 47, 48), (26, 25, 40, 41), (34, 33, 48, 49), (27, 26, 41, 42), (35, 34, 49, 50), (28, 27, 42, 43), (36, 35, 50, 51), (29, 28, 43, 44), (37, 36, 51, 52), (30, 29, 44, 45), (38, 37, 52, 53), (31, 30, 45, 46), (39, 38, 53, 54), (51, 50, 65, 66), (44, 43, 58, 59), (52, 51, 66, 67), (45, 44, 59, 60), (53, 52, 67, 68), (46, 45, 60, 61), (54, 53, 68, 69), (47, 46, 61, 62), (40, 176, 55), (145, 54, 69), (48, 47, 62, 63), (41, 40, 55, 56), (49, 48, 63, 64), (42, 41, 56, 57), (50, 49, 64, 65), (43, 42, 57, 58), (55, 176, 70), (145, 69, 84), (63, 62, 77, 78), (56, 55, 70, 71), (64, 63, 78, 79), (57, 56, 71, 72), (65, 64, 79, 80), (58, 57, 72, 73), (66, 65, 80, 81), (59, 58, 73, 74), (67, 66, 81, 82), (60, 59, 74, 75), (68, 67, 82, 83), (61, 60, 75, 76), (69, 68, 83, 84), (62, 61, 76, 77), (74, 73, 88, 89), (82, 81, 96, 97), (75, 74, 89, 90), (83, 82, 97, 98), (76, 75, 90, 91), (84, 83, 98, 99), (77, 76, 91, 92), (70, 176, 85), (145, 84, 99), (78, 77, 92, 93), (71, 70, 85, 86), (79, 78, 93, 94), (72, 71, 86, 87), (80, 79, 94, 95), (73, 72, 87, 88), (81, 80, 95, 96), (93, 92, 107, 108), (86, 85, 100, 101), (94, 93, 108, 109), (87, 86, 101, 102), (95, 94, 109, 110), (88, 87, 102, 103), (96, 95, 110, 111), (89, 88, 103, 104), (97, 96, 111, 112), (90, 89, 104, 105), (98, 97, 112, 113), (91, 90, 105, 106), (99, 98, 113, 114), (92, 91, 106, 107), (85, 176, 100), (145, 99, 114), (112, 111, 126, 127), (105, 104, 119, 120), (113, 112, 127, 128), (106, 105, 120, 121), (114, 113, 128, 129), (107, 106, 121, 122), (100, 176, 115), (145, 114, 129), (108, 107, 122, 123), (101, 100, 115, 116), (109, 108, 123, 124), (102, 101, 116, 117), (110, 109, 124, 125), (103, 102, 117, 118), (111, 110, 125, 126), (104, 103, 118, 119), (124, 123, 138, 139), (117, 116, 131, 132), (125, 124, 139, 140), (118, 117, 132, 133), (126, 125, 140, 141), (119, 118, 133, 134), (127, 126, 141, 142), (120, 119, 134, 135), (128, 127, 142, 143), (121, 120, 135, 136), (129, 128, 143, 144), (122, 121, 136, 137), (115, 176, 130), (145, 129, 144), (123, 122, 137, 138), (116, 115, 130, 131), (143, 142, 158, 159), (136, 135, 151, 152), (144, 143, 159, 160), (137, 136, 152, 153), (130, 176, 146), (145, 144, 160), (138, 137, 153, 154), (131, 130, 146, 147), (139, 138, 154, 155), (132, 131, 147, 148), (140, 139, 155, 156), (133, 132, 148, 149), (141, 140, 156, 157), (134, 133, 149, 150), (142, 141, 157, 158), (135, 134, 150, 151), (148, 147, 162, 163), (156, 155, 170, 171), (149, 148, 163, 164), (157, 156, 171, 172), (150, 149, 164, 165), (158, 157, 172, 173), (151, 150, 165, 166), (159, 158, 173, 174), (152, 151, 166, 167), (160, 159, 174, 175), (153, 152, 167, 168), (146, 176, 161), (145, 160, 175), (154, 153, 168, 169), (147, 146, 161, 162), (155, 154, 169, 170), (167, 166, 182, 183), (175, 174, 190, 191), (168, 167, 183, 184), (161, 176, 177), (145, 175, 191), (169, 168, 184, 185), (162, 161, 177, 178), (170, 169, 185, 186), (163, 162, 178, 179), (171, 170, 186, 187), (164, 163, 179, 180), (172, 171, 187, 188), (165, 164, 180, 181), (173, 172, 188, 189), (166, 165, 181, 182), (174, 173, 189, 190), (187, 186, 201, 202), (180, 179, 194, 195), (188, 187, 202, 203), (181, 180, 195, 196), (189, 188, 203, 204), (182, 181, 196, 197), (190, 189, 204, 205), (183, 182, 197, 198), (191, 190, 205, 206), (184, 183, 198, 199), (177, 176, 192), (145, 191, 206), (185, 184, 199, 200), (178, 177, 192, 193), (186, 185, 200, 201), (179, 178, 193, 194), (206, 205, 220, 221), (199, 198, 213, 214), (192, 176, 207), (145, 206, 221), (200, 199, 214, 215), (193, 192, 207, 208), (201, 200, 215, 216), (194, 193, 208, 209), (202, 201, 216, 217), (195, 194, 209, 210), (203, 202, 217, 218), (196, 195, 210, 211), (204, 203, 218, 219), (197, 196, 211, 212), (205, 204, 219, 220), (198, 197, 212, 213), (210, 209, 224, 225), (218, 217, 232, 233), (211, 210, 225, 226), (219, 218, 233, 234), (212, 211, 226, 227), (220, 219, 234, 235), (213, 212, 227, 228), (221, 220, 235, 236), (214, 213, 228, 229), (207, 176, 222), (145, 221, 236), (215, 214, 229, 230), (208, 207, 222, 223), (216, 215, 230, 231), (209, 208, 223, 224), (217, 216, 231, 232), (229, 228, 3, 240), (222, 176, 0), (145, 236, 9), (230, 229, 240, 4), (223, 222, 0, 237), (231, 230, 4, 5), (224, 223, 237, 238), (232, 231, 5, 6), (225, 224, 238, 1), (233, 232, 6, 241), (226, 225, 1, 239), (234, 233, 241, 7), (227, 226, 239, 2), (235, 234, 7, 8), (228, 227, 2, 3), (236, 235, 8, 9)])
me_sphere_001.polygons.foreach_set('use_smooth', [True] * 256)
_uv = me_sphere_001.uv_layers.new(name='UVMap')
_uv.uv.foreach_set('vector', [0.75, 0.6875, 0.75, 0.75, 0.6875, 0.75, 0.6875, 0.6875, 0.75, 0.1875, 0.75, 0.25, 0.6875, 0.25, 0.6875, 0.1875, 0.75, 0.625, 0.75, 0.6875, 0.6875, 0.6875, 0.6875, 0.625, 0.75, 0.125, 0.75, 0.1875, 0.6875, 0.1875, 0.6875, 0.125, 0.75, 0.5625, 0.75, 0.625, 0.6875, 0.625, 0.6875, 0.5625, 0.75, 0.0625, 0.75, 0.125, 0.6875, 0.125, 0.6875, 0.0625, 0.75, 0.5, 0.75, 0.5625, 0.6875, 0.5625, 0.6875, 0.5, 0.75, 0.9375, 0.7188, 1.0, 0.6875, 0.9375, 0.7188, 0.0, 0.75, 0.0625, 0.6875, 0.0625, 0.75, 0.4375, 0.75, 0.5, 0.6875, 0.5, 0.6875, 0.4375, 0.75, 0.875, 0.75, 0.9375, 0.6875, 0.9375, 0.6875, 0.875, 0.75, 0.375, 0.75, 0.4375, 0.6875, 0.4375, 0.6875, 0.375, 0.75, 0.8125, 0.75, 0.875, 0.6875, 0.875, 0.6875, 0.8125, 0.75, 0.3125, 0.75, 0.375, 0.6875, 0.375, 0.6875, 0.3125, 0.75, 0.75, 0.75, 0.8125, 0.6875, 0.8125, 0.6875, 0.75, 0.75, 0.25, 0.75, 0.3125, 0.6875, 0.3125, 0.6875, 0.25, 0.6875, 0.75, 0.6875, 0.8125, 0.625, 0.8125, 0.625, 0.75, 0.6875, 0.25, 0.6875, 0.3125, 0.625, 0.3125, 0.625, 0.25, 0.6875, 0.6875, 0.6875, 0.75, 0.625, 0.75, 0.625, 0.6875, 0.6875, 0.1875, 0.6875, 0.25, 0.625, 0.25, 0.625, 0.1875, 0.6875, 0.625, 0.6875, 0.6875, 0.625, 0.6875, 0.625, 0.625, 0.6875, 0.125, 0.6875, 0.1875, 0.625, 0.1875, 0.625, 0.125, 0.6875, 0.5625, 0.6875, 0.625, 0.625, 0.625, 0.625, 0.5625, 0.6875, 0.0625, 0.6875, 0.125, 0.625, 0.125, 0.625, 0.0625, 0.6875, 0.5, 0.6875, 0.5625, 0.625, 0.5625, 0.625, 0.5, 0.6875, 0.9375, 0.6562, 1.0, 0.625, 0.9375, 0.6562, 0.0, 0.6875, 0.0625, 0.625, 0.0625, 0.6875, 0.4375, 0.6875, 0.5, 0.625, 0.5, 0.625, 0.4375, 0.6875, 0.875, 0.6875, 0.9375, 0.625, 0.9375, 0.625, 0.875, 0.6875, 0.375, 0.6875, 0.4375, 0.625, 0.4375, 0.625, 0.375, 0.6875, 0.8125, 0.6875, 0.875, 0.625, 0.875, 0.625, 0.8125, 0.6875, 0.3125, 0.6875, 0.375, 0.625, 0.375, 0.625, 0.3125, 0.625, 0.5, 0.625, 0.5625, 0.5625, 0.5625, 0.5625, 0.5, 0.625, 0.9375, 0.5938, 1.0, 0.5625, 0.9375, 0.5938, 0.0, 0.625, 0.0625, 0.5625, 0.0625, 0.625, 0.4375, 0.625, 0.5, 0.5625, 0.5, 0.5625, 0.4375, 0.625, 0.875, 0.625, 0.9375, 0.5625, 0.9375, 0.5625, 0.875, 0.625, 0.375, 0.625, 0.4375, 0.5625, 0.4375, 0.5625, 0.375, 0.625, 0.8125, 0.625, 0.875, 0.5625, 0.875, 0.5625, 0.8125, 0.625, 0.3125, 0.625, 0.375, 0.5625, 0.375, 0.5625, 0.3125, 0.625, 0.75, 0.625, 0.8125, 0.5625, 0.8125, 0.5625, 0.75, 0.625, 0.25, 0.625, 0.3125, 0.5625, 0.3125, 0.5625, 0.25, 0.625, 0.6875, 0.625, 0.75, 0.5625, 0.75, 0.5625, 0.6875, 0.625, 0.1875, 0.625, 0.25, 0.5625, 0.25, 0.5625, 0.1875, 0.625, 0.625, 0.625, 0.6875, 0.5625, 0.6875, 0.5625, 0.625, 0.625, 0.125, 0.625, 0.1875, 0.5625, 0.1875, 0.5625, 0.125, 0.625, 0.5625, 0.625, 0.625, 0.5625, 0.625, 0.5625, 0.5625, 0.625, 0.0625, 0.625, 0.125, 0.5625, 0.125, 0.5625, 0.0625, 0.5625, 0.25, 0.5625, 0.3125, 0.5, 0.3125, 0.5, 0.25, 0.5625, 0.6875, 0.5625, 0.75, 0.5, 0.75, 0.5, 0.6875, 0.5625, 0.1875, 0.5625, 0.25, 0.5, 0.25, 0.5, 0.1875, 0.5625, 0.625, 0.5625, 0.6875, 0.5, 0.6875, 0.5, 0.625, 0.5625, 0.125, 0.5625, 0.1875, 0.5, 0.1875, 0.5, 0.125, 0.5625, 0.5625, 0.5625, 0.625, 0.5, 0.625, 0.5, 0.5625, 0.5625, 0.0625, 0.5625, 0.125, 0.5, 0.125, 0.5, 0.0625, 0.5625, 0.5, 0.5625, 0.5625, 0.5, 0.5625, 0.5, 0.5, 0.5625, 0.9375, 0.5312, 1.0, 0.5, 0.9375, 0.5312, 0.0, 0.5625, 0.0625, 0.5, 0.0625, 0.5625, 0.4375, 0.5625, 0.5, 0.5, 0.5, 0.5, 0.4375, 0.5625, 0.875, 0.5625, 0.9375, 0.5, 0.9375, 0.5, 0.875, 0.5625, 0.375, 0.5625, 0.4375, 0.5, 0.4375, 0.5, 0.375, 0.5625, 0.8125, 0.5625, 0.875, 0.5, 0.875, 0.5, 0.8125, 0.5625, 0.3125, 0.5625, 0.375, 0.5, 0.375, 0.5, 0.3125, 0.5625, 0.75, 0.5625, 0.8125, 0.5, 0.8125, 0.5, 0.75, 0.5, 0.9375, 0.4687, 1.0, 0.4375, 0.9375, 0.4687, 0.0, 0.5, 0.0625, 0.4375, 0.0625, 0.5, 0.4375, 0.5, 0.5, 0.4375, 0.5, 0.4375, 0.4375, 0.5, 0.875, 0.5, 0.9375, 0.4375, 0.9375, 0.4375, 0.875, 0.5, 0.375, 0.5, 0.4375, 0.4375, 0.4375, 0.4375, 0.375, 0.5, 0.8125, 0.5, 0.875, 0.4375, 0.875, 0.4375, 0.8125, 0.5, 0.3125, 0.5, 0.375, 0.4375, 0.375, 0.4375, 0.3125, 0.5, 0.75, 0.5, 0.8125, 0.4375, 0.8125, 0.4375, 0.75, 0.5, 0.25, 0.5, 0.3125, 0.4375, 0.3125, 0.4375, 0.25, 0.5, 0.6875, 0.5, 0.75, 0.4375, 0.75, 0.4375, 0.6875, 0.5, 0.1875, 0.5, 0.25, 0.4375, 0.25, 0.4375, 0.1875, 0.5, 0.625, 0.5, 0.6875, 0.4375, 0.6875, 0.4375, 0.625, 0.5, 0.125, 0.5, 0.1875, 0.4375, 0.1875, 0.4375, 0.125, 0.5, 0.5625, 0.5, 0.625, 0.4375, 0.625, 0.4375, 0.5625, 0.5, 0.0625, 0.5, 0.125, 0.4375, 0.125, 0.4375, 0.0625, 0.5, 0.5, 0.5, 0.5625, 0.4375, 0.5625, 0.4375, 0.5, 0.4375, 0.6875, 0.4375, 0.75, 0.375, 0.75, 0.375, 0.6875, 0.4375, 0.1875, 0.4375, 0.25, 0.375, 0.25, 0.375, 0.1875, 0.4375, 0.625, 0.4375, 0.6875, 0.375, 0.6875, 0.375, 0.625, 0.4375, 0.125, 0.4375, 0.1875, 0.375, 0.1875, 0.375, 0.125, 0.4375, 0.5625, 0.4375, 0.625, 0.375, 0.625, 0.375, 0.5625, 0.4375, 0.0625, 0.4375, 0.125, 0.375, 0.125, 0.375, 0.0625, 0.4375, 0.5, 0.4375, 0.5625, 0.375, 0.5625, 0.375, 0.5, 0.4375, 0.9375, 0.4062, 1.0, 0.375, 0.9375, 0.4062, 0.0, 0.4375, 0.0625, 0.375, 0.0625, 0.4375, 0.4375, 0.4375, 0.5, 0.375, 0.5, 0.375, 0.4375, 0.4375, 0.875, 0.4375, 0.9375, 0.375, 0.9375, 0.375, 0.875, 0.4375, 0.375, 0.4375, 0.4375, 0.375, 0.4375, 0.375, 0.375, 0.4375, 0.8125, 0.4375, 0.875, 0.375, 0.875, 0.375, 0.8125, 0.4375, 0.3125, 0.4375, 0.375, 0.375, 0.375, 0.375, 0.3125, 0.4375, 0.75, 0.4375, 0.8125, 0.375, 0.8125, 0.375, 0.75, 0.4375, 0.25, 0.4375, 0.3125, 0.375, 0.3125, 0.375, 0.25, 0.375, 0.4375, 0.375, 0.5, 0.3125, 0.5, 0.3125, 0.4375, 0.375, 0.875, 0.375, 0.9375, 0.3125, 0.9375, 0.3125, 0.875, 0.375, 0.375, 0.375, 0.4375, 0.3125, 0.4375, 0.3125, 0.375, 0.375, 0.8125, 0.375, 0.875, 0.3125, 0.875, 0.3125, 0.8125, 0.375, 0.3125, 0.375, 0.375, 0.3125, 0.375, 0.3125, 0.3125, 0.375, 0.75, 0.375, 0.8125, 0.3125, 0.8125, 0.3125, 0.75, 0.375, 0.25, 0.375, 0.3125, 0.3125, 0.3125, 0.3125, 0.25, 0.375, 0.6875, 0.375, 0.75, 0.3125, 0.75, 0.3125, 0.6875, 0.375, 0.1875, 0.375, 0.25, 0.3125, 0.25, 0.3125, 0.1875, 0.375, 0.625, 0.375, 0.6875, 0.3125, 0.6875, 0.3125, 0.625, 0.375, 0.125, 0.375, 0.1875, 0.3125, 0.1875, 0.3125, 0.125, 0.375, 0.5625, 0.375, 0.625, 0.3125, 0.625, 0.3125, 0.5625, 0.375, 0.0625, 0.375, 0.125, 0.3125, 0.125, 0.3125, 0.0625, 0.375, 0.5, 0.375, 0.5625, 0.3125, 0.5625, 0.3125, 0.5, 0.375, 0.9375, 0.3437, 1.0, 0.3125, 0.9375, 0.3437, 0.0, 0.375, 0.0625, 0.3125, 0.0625, 0.3125, 0.1875, 0.3125, 0.25, 0.25, 0.25, 0.25, 0.1875, 0.3125, 0.625, 0.3125, 0.6875, 0.25, 0.6875, 0.25, 0.625, 0.3125, 0.125, 0.3125, 0.1875, 0.25, 0.1875, 0.25, 0.125, 0.3125, 0.5625, 0.3125, 0.625, 0.25, 0.625, 0.25, 0.5625, 0.3125, 0.0625, 0.3125, 0.125, 0.25, 0.125, 0.25, 0.0625, 0.3125, 0.5, 0.3125, 0.5625, 0.25, 0.5625, 0.25, 0.5, 0.3125, 0.9375, 0.2812, 1.0, 0.25, 0.9375, 0.2812, 0.0, 0.3125, 0.0625, 0.25, 0.0625, 0.3125, 0.4375, 0.3125, 0.5, 0.25, 0.5, 0.25, 0.4375, 0.3125, 0.875, 0.3125, 0.9375, 0.25, 0.9375, 0.25, 0.875, 0.3125, 0.375, 0.3125, 0.4375, 0.25, 0.4375, 0.25, 0.375, 0.3125, 0.8125, 0.3125, 0.875, 0.25, 0.875, 0.25, 0.8125, 0.3125, 0.3125, 0.3125, 0.375, 0.25, 0.375, 0.25, 0.3125, 0.3125, 0.75, 0.3125, 0.8125, 0.25, 0.8125, 0.25, 0.75, 0.3125, 0.25, 0.3125, 0.3125, 0.25, 0.3125, 0.25, 0.25, 0.3125, 0.6875, 0.3125, 0.75, 0.25, 0.75, 0.25, 0.6875, 0.25, 0.375, 0.25, 0.4375, 0.1875, 0.4375, 0.1875, 0.375, 0.25, 0.8125, 0.25, 0.875, 0.1875, 0.875, 0.1875, 0.8125, 0.25, 0.3125, 0.25, 0.375, 0.1875, 0.375, 0.1875, 0.3125, 0.25, 0.75, 0.25, 0.8125, 0.1875, 0.8125, 0.1875, 0.75, 0.25, 0.25, 0.25, 0.3125, 0.1875, 0.3125, 0.1875, 0.25, 0.25, 0.6875, 0.25, 0.75, 0.1875, 0.75, 0.1875, 0.6875, 0.25, 0.1875, 0.25, 0.25, 0.1875, 0.25, 0.1875, 0.1875, 0.25, 0.625, 0.25, 0.6875, 0.1875, 0.6875, 0.1875, 0.625, 0.25, 0.125, 0.25, 0.1875, 0.1875, 0.1875, 0.1875, 0.125, 0.25, 0.5625, 0.25, 0.625, 0.1875, 0.625, 0.1875, 0.5625, 0.25, 0.0625, 0.25, 0.125, 0.1875, 0.125, 0.1875, 0.0625, 0.25, 0.5, 0.25, 0.5625, 0.1875, 0.5625, 0.1875, 0.5, 0.25, 0.9375, 0.2187, 1.0, 0.1875, 0.9375, 0.2187, 0.0, 0.25, 0.0625, 0.1875, 0.0625, 0.25, 0.4375, 0.25, 0.5, 0.1875, 0.5, 0.1875, 0.4375, 0.25, 0.875, 0.25, 0.9375, 0.1875, 0.9375, 0.1875, 0.875, 0.1875, 0.125, 0.1875, 0.1875, 0.125, 0.1875, 0.125, 0.125, 0.1875, 0.5625, 0.1875, 0.625, 0.125, 0.625, 0.125, 0.5625, 0.1875, 0.0625, 0.1875, 0.125, 0.125, 0.125, 0.125, 0.0625, 0.1875, 0.5, 0.1875, 0.5625, 0.125, 0.5625, 0.125, 0.5, 0.1875, 0.9375, 0.1562, 1.0, 0.125, 0.9375, 0.1562, 0.0, 0.1875, 0.0625, 0.125, 0.0625, 0.1875, 0.4375, 0.1875, 0.5, 0.125, 0.5, 0.125, 0.4375, 0.1875, 0.875, 0.1875, 0.9375, 0.125, 0.9375, 0.125, 0.875, 0.1875, 0.375, 0.1875, 0.4375, 0.125, 0.4375, 0.125, 0.375, 0.1875, 0.8125, 0.1875, 0.875, 0.125, 0.875, 0.125, 0.8125, 0.1875, 0.3125, 0.1875, 0.375, 0.125, 0.375, 0.125, 0.3125, 0.1875, 0.75, 0.1875, 0.8125, 0.125, 0.8125, 0.125, 0.75, 0.1875, 0.25, 0.1875, 0.3125, 0.125, 0.3125, 0.125, 0.25, 0.1875, 0.6875, 0.1875, 0.75, 0.125, 0.75, 0.125, 0.6875, 0.1875, 0.1875, 0.1875, 0.25, 0.125, 0.25, 0.125, 0.1875, 0.1875, 0.625, 0.1875, 0.6875, 0.125, 0.6875, 0.125, 0.625, 0.125, 0.8125, 0.125, 0.875, 0.0625, 0.875, 0.0625, 0.8125, 0.125, 0.3125, 0.125, 0.375, 0.0625, 0.375, 0.0625, 0.3125, 0.125, 0.75, 0.125, 0.8125, 0.0625, 0.8125, 0.0625, 0.75, 0.125, 0.25, 0.125, 0.3125, 0.0625, 0.3125, 0.0625, 0.25, 0.125, 0.6875, 0.125, 0.75, 0.0625, 0.75, 0.0625, 0.6875, 0.125, 0.1875, 0.125, 0.25, 0.0625, 0.25, 0.0625, 0.1875, 0.125, 0.625, 0.125, 0.6875, 0.0625, 0.6875, 0.0625, 0.625, 0.125, 0.125, 0.125, 0.1875, 0.0625, 0.1875, 0.0625, 0.125, 0.125, 0.5625, 0.125, 0.625, 0.0625, 0.625, 0.0625, 0.5625, 0.125, 0.0625, 0.125, 0.125, 0.0625, 0.125, 0.0625, 0.0625, 0.125, 0.5, 0.125, 0.5625, 0.0625, 0.5625, 0.0625, 0.5, 0.125, 0.9375, 0.09375, 1.0, 0.0625, 0.9375, 0.09375, 0.0, 0.125, 0.0625, 0.0625, 0.0625, 0.125, 0.4375, 0.125, 0.5, 0.0625, 0.5, 0.0625, 0.4375, 0.125, 0.875, 0.125, 0.9375, 0.0625, 0.9375, 0.0625, 0.875, 0.125, 0.375, 0.125, 0.4375, 0.0625, 0.4375, 0.0625, 0.375, 0.0625, 0.5625, 0.0625, 0.625, 0.0, 0.625, 0.0, 0.5625, 0.0625, 0.0625, 0.0625, 0.125, 0.0, 0.125, 0.0, 0.0625, 0.0625, 0.5, 0.0625, 0.5625, 0.0, 0.5625, 0.0, 0.5, 0.0625, 0.9375, 0.03125, 1.0, 0.0, 0.9375, 0.03125, 0.0, 0.0625, 0.0625, 0.0, 0.0625, 0.0625, 0.4375, 0.0625, 0.5, 0.0, 0.5, 0.0, 0.4375, 0.0625, 0.875, 0.0625, 0.9375, 0.0, 0.9375, 0.0, 0.875, 0.0625, 0.375, 0.0625, 0.4375, 0.0, 0.4375, 0.0, 0.375, 0.0625, 0.8125, 0.0625, 0.875, 0.0, 0.875, 0.0, 0.8125, 0.0625, 0.3125, 0.0625, 0.375, 0.0, 0.375, 0.0, 0.3125, 0.0625, 0.75, 0.0625, 0.8125, 0.0, 0.8125, 0.0, 0.75, 0.0625, 0.25, 0.0625, 0.3125, 0.0, 0.3125, 0.0, 0.25, 0.0625, 0.6875, 0.0625, 0.75, 0.0, 0.75, 0.0, 0.6875, 0.0625, 0.1875, 0.0625, 0.25, 0.0, 0.25, 0.0, 0.1875, 0.0625, 0.625, 0.0625, 0.6875, 0.0, 0.6875, 0.0, 0.625, 0.0625, 0.125, 0.0625, 0.1875, 0.0, 0.1875, 0.0, 0.125, 1.0, 0.3125, 1.0, 0.375, 0.9375, 0.375, 0.9375, 0.3125, 1.0, 0.75, 1.0, 0.8125, 0.9375, 0.8125, 0.9375, 0.75, 1.0, 0.25, 1.0, 0.3125, 0.9375, 0.3125, 0.9375, 0.25, 1.0, 0.6875, 1.0, 0.75, 0.9375, 0.75, 0.9375, 0.6875, 1.0, 0.1875, 1.0, 0.25, 0.9375, 0.25, 0.9375, 0.1875, 1.0, 0.625, 1.0, 0.6875, 0.9375, 0.6875, 0.9375, 0.625, 1.0, 0.125, 1.0, 0.1875, 0.9375, 0.1875, 0.9375, 0.125, 1.0, 0.5625, 1.0, 0.625, 0.9375, 0.625, 0.9375, 0.5625, 1.0, 0.0625, 1.0, 0.125, 0.9375, 0.125, 0.9375, 0.0625, 1.0, 0.5, 1.0, 0.5625, 0.9375, 0.5625, 0.9375, 0.5, 1.0, 0.9375, 0.9687, 1.0, 0.9375, 0.9375, 0.9687, 0.0, 1.0, 0.0625, 0.9375, 0.0625, 1.0, 0.4375, 1.0, 0.5, 0.9375, 0.5, 0.9375, 0.4375, 1.0, 0.875, 1.0, 0.9375, 0.9375, 0.9375, 0.9375, 0.875, 1.0, 0.375, 1.0, 0.4375, 0.9375, 0.4375, 0.9375, 0.375, 1.0, 0.8125, 1.0, 0.875, 0.9375, 0.875, 0.9375, 0.8125, 0.9375, 0.0625, 0.9375, 0.125, 0.875, 0.125, 0.875, 0.0625, 0.9375, 0.5, 0.9375, 0.5625, 0.875, 0.5625, 0.875, 0.5, 0.9375, 0.9375, 0.9062, 1.0, 0.875, 0.9375, 0.9062, 0.0, 0.9375, 0.0625, 0.875, 0.0625, 0.9375, 0.4375, 0.9375, 0.5, 0.875, 0.5, 0.875, 0.4375, 0.9375, 0.875, 0.9375, 0.9375, 0.875, 0.9375, 0.875, 0.875, 0.9375, 0.375, 0.9375, 0.4375, 0.875, 0.4375, 0.875, 0.375, 0.9375, 0.8125, 0.9375, 0.875, 0.875, 0.875, 0.875, 0.8125, 0.9375, 0.3125, 0.9375, 0.375, 0.875, 0.375, 0.875, 0.3125, 0.9375, 0.75, 0.9375, 0.8125, 0.875, 0.8125, 0.875, 0.75, 0.9375, 0.25, 0.9375, 0.3125, 0.875, 0.3125, 0.875, 0.25, 0.9375, 0.6875, 0.9375, 0.75, 0.875, 0.75, 0.875, 0.6875, 0.9375, 0.1875, 0.9375, 0.25, 0.875, 0.25, 0.875, 0.1875, 0.9375, 0.625, 0.9375, 0.6875, 0.875, 0.6875, 0.875, 0.625, 0.9375, 0.125, 0.9375, 0.1875, 0.875, 0.1875, 0.875, 0.125, 0.9375, 0.5625, 0.9375, 0.625, 0.875, 0.625, 0.875, 0.5625, 0.875, 0.75, 0.875, 0.8125, 0.8125, 0.8125, 0.8125, 0.75, 0.875, 0.25, 0.875, 0.3125, 0.8125, 0.3125, 0.8125, 0.25, 0.875, 0.6875, 0.875, 0.75, 0.8125, 0.75, 0.8125, 0.6875, 0.875, 0.1875, 0.875, 0.25, 0.8125, 0.25, 0.8125, 0.1875, 0.875, 0.625, 0.875, 0.6875, 0.8125, 0.6875, 0.8125, 0.625, 0.875, 0.125, 0.875, 0.1875, 0.8125, 0.1875, 0.8125, 0.125, 0.875, 0.5625, 0.875, 0.625, 0.8125, 0.625, 0.8125, 0.5625, 0.875, 0.0625, 0.875, 0.125, 0.8125, 0.125, 0.8125, 0.0625, 0.875, 0.5, 0.875, 0.5625, 0.8125, 0.5625, 0.8125, 0.5, 0.875, 0.9375, 0.8437, 1.0, 0.8125, 0.9375, 0.8437, 0.0, 0.875, 0.0625, 0.8125, 0.0625, 0.875, 0.4375, 0.875, 0.5, 0.8125, 0.5, 0.8125, 0.4375, 0.875, 0.875, 0.875, 0.9375, 0.8125, 0.9375, 0.8125, 0.875, 0.875, 0.375, 0.875, 0.4375, 0.8125, 0.4375, 0.8125, 0.375, 0.875, 0.8125, 0.875, 0.875, 0.8125, 0.875, 0.8125, 0.8125, 0.875, 0.3125, 0.875, 0.375, 0.8125, 0.375, 0.8125, 0.3125, 0.8125, 0.5, 0.8125, 0.5625, 0.75, 0.5625, 0.75, 0.5, 0.8125, 0.9375, 0.7812, 1.0, 0.75, 0.9375, 0.7812, 0.0, 0.8125, 0.0625, 0.75, 0.0625, 0.8125, 0.4375, 0.8125, 0.5, 0.75, 0.5, 0.75, 0.4375, 0.8125, 0.875, 0.8125, 0.9375, 0.75, 0.9375, 0.75, 0.875, 0.8125, 0.375, 0.8125, 0.4375, 0.75, 0.4375, 0.75, 0.375, 0.8125, 0.8125, 0.8125, 0.875, 0.75, 0.875, 0.75, 0.8125, 0.8125, 0.3125, 0.8125, 0.375, 0.75, 0.375, 0.75, 0.3125, 0.8125, 0.75, 0.8125, 0.8125, 0.75, 0.8125, 0.75, 0.75, 0.8125, 0.25, 0.8125, 0.3125, 0.75, 0.3125, 0.75, 0.25, 0.8125, 0.6875, 0.8125, 0.75, 0.75, 0.75, 0.75, 0.6875, 0.8125, 0.1875, 0.8125, 0.25, 0.75, 0.25, 0.75, 0.1875, 0.8125, 0.625, 0.8125, 0.6875, 0.75, 0.6875, 0.75, 0.625, 0.8125, 0.125, 0.8125, 0.1875, 0.75, 0.1875, 0.75, 0.125, 0.8125, 0.5625, 0.8125, 0.625, 0.75, 0.625, 0.75, 0.5625, 0.8125, 0.0625, 0.8125, 0.125, 0.75, 0.125, 0.75, 0.0625])
me_sphere_001.materials.append(mat_oczy_mat)
me_sphere_001.update()
me_sphere_002 = bpy.data.meshes.new('Sphere.002')
me_sphere_002.from_pydata([(0.0, 0.01171, 0.05885), (0.0, 0.04243, 0.04243), (0.0, 0.05543, 0.02296), (0.0, 0.05885, 0.01171), (0.0, 0.05885, -0.01171), (0.0, 0.05543, -0.02296), (0.0, 0.04989, -0.03333), (0.0, 0.03333, -0.04989), (0.0, 0.02296, -0.05543), (0.0, 0.01171, -0.05885), (0.004479, 0.01081, 0.05885), (0.008787, 0.02121, 0.05543), (0.01276, 0.0308, 0.04989), (0.01624, 0.0392, 0.04243), (0.01909, 0.04609, 0.03333), (0.02121, 0.05121, 0.02296), (0.02252, 0.05437, 0.01171), (0.02296, 0.05543, 0.0), (0.02252, 0.05437, -0.01171), (0.02121, 0.05121, -0.02296), (0.01909, 0.04609, -0.03333), (0.01624, 0.0392, -0.04243), (0.01276, 0.0308, -0.04989), (0.008787, 0.02121, -0.05543), (0.004479, 0.01081, -0.05885), (0.008277, 0.008277, 0.05885), (0.01624, 0.01624, 0.05543), (0.02357, 0.02357, 0.04989), (0.03, 0.03, 0.04243), (0.03528, 0.03528, 0.03333), (0.0392, 0.0392, 0.02296), (0.04161, 0.04161, 0.01171), (0.04243, 0.04243, 0.0), (0.04161, 0.04161, -0.01171), (0.0392, 0.0392, -0.02296), (0.03528, 0.03528, -0.03333), (0.03, 0.03, -0.04243), (0.02357, 0.02357, -0.04989), (0.01624, 0.01624, -0.05543), (0.008277, 0.008277, -0.05885), (0.01081, 0.004479, 0.05885), (0.02121, 0.008787, 0.05543), (0.0308, 0.01276, 0.04989), (0.0392, 0.01624, 0.04243), (0.04609, 0.01909, 0.03333), (0.05121, 0.02121, 0.02296), (0.05437, 0.02252, 0.01171), (0.05543, 0.02296, 0.0), (0.05437, 0.02252, -0.01171), (0.05121, 0.02121, -0.02296), (0.04609, 0.01909, -0.03333), (0.0392, 0.01624, -0.04243), (0.0308, 0.01276, -0.04989), (0.02121, 0.008787, -0.05543), (0.01081, 0.004479, -0.05885), (0.01171, -1.863e-09, 0.05885), (0.02296, -3.725e-09, 0.05543), (0.03333, -5.588e-09, 0.04989), (0.04243, -4.657e-09, 0.04243), (0.04989, -7.451e-09, 0.03333), (0.05543, -7.451e-09, 0.02296), (0.05885, -9.313e-09, 0.01171), (0.06, -3.725e-09, 0.0), (0.05885, -9.313e-09, -0.01171), (0.05543, -7.451e-09, -0.02296), (0.04989, -7.451e-09, -0.03333), (0.04243, -4.657e-09, -0.04243), (0.03333, -5.588e-09, -0.04989), (0.02296, -3.725e-09, -0.05543), (0.01171, -1.863e-09, -0.05885), (0.01081, -0.004479, 0.05885), (0.02121, -0.008787, 0.05543), (0.0308, -0.01276, 0.04989), (0.0392, -0.01624, 0.04243), (0.04609, -0.01909, 0.03333), (0.05121, -0.02121, 0.02296), (0.05437, -0.02252, 0.01171), (0.05543, -0.02296, 0.0), (0.05437, -0.02252, -0.01171), (0.05121, -0.02121, -0.02296), (0.04609, -0.01909, -0.03333), (0.0392, -0.01624, -0.04243), (0.0308, -0.01276, -0.04989), (0.02121, -0.008787, -0.05543), (0.01081, -0.004479, -0.05885), (0.008277, -0.008277, 0.05885), (0.01624, -0.01624, 0.05543), (0.02357, -0.02357, 0.04989), (0.03, -0.03, 0.04243), (0.03528, -0.03528, 0.03333), (0.0392, -0.0392, 0.02296), (0.04161, -0.04161, 0.01171), (0.04243, -0.04243, 0.0), (0.04161, -0.04161, -0.01171), (0.0392, -0.0392, -0.02296), (0.03528, -0.03528, -0.03333), (0.03, -0.03, -0.04243), (0.02357, -0.02357, -0.04989), (0.01624, -0.01624, -0.05543), (0.008277, -0.008277, -0.05885), (0.004479, -0.01081, 0.05885), (0.008787, -0.02121, 0.05543), (0.01276, -0.0308, 0.04989), (0.01624, -0.0392, 0.04243), (0.01909, -0.04609, 0.03333), (0.02121, -0.05121, 0.02296), (0.02252, -0.05437, 0.01171), (0.02296, -0.05543, 0.0), (0.02252, -0.05437, -0.01171), (0.02121, -0.05121, -0.02296), (0.01909, -0.04609, -0.03333), (0.01624, -0.0392, -0.04243), (0.01276, -0.0308, -0.04989), (0.008787, -0.02121, -0.05543), (0.004479, -0.01081, -0.05885), (-2.794e-09, -0.01171, 0.05885), (-5.588e-09, -0.02296, 0.05543), (-1.024e-08, -0.03333, 0.04989), (-8.382e-09, -0.04243, 0.04243), (-1.304e-08, -0.04989, 0.03333), (-1.676e-08, -0.05543, 0.02296), (-2.235e-08, -0.05885, 0.01171), (-7.451e-09, -0.06, 0.0), (-2.235e-08, -0.05885, -0.01171), (-1.676e-08, -0.05543, -0.02296), (-1.304e-08, -0.04989, -0.03333), (-8.382e-09, -0.04243, -0.04243), (-1.024e-08, -0.03333, -0.04989), (-5.588e-09, -0.02296, -0.05543), (-2.794e-09, -0.01171, -0.05885), (-0.004479, -0.01081, 0.05885), (-0.008787, -0.02121, 0.05543), (-0.01276, -0.0308, 0.04989), (-0.01624, -0.0392, 0.04243), (-0.01909, -0.04609, 0.03333), (-0.02121, -0.05121, 0.02296), (-0.02252, -0.05437, 0.01171), (-0.02296, -0.05543, 0.0), (-0.02252, -0.05437, -0.01171), (-0.02121, -0.05121, -0.02296), (-0.01909, -0.04609, -0.03333), (-0.01624, -0.0392, -0.04243), (-0.01276, -0.0308, -0.04989), (-0.008787, -0.02121, -0.05543), (-0.004479, -0.01081, -0.05885), (0.0, 0.0, -0.06), (-0.008277, -0.008277, 0.05885), (-0.01624, -0.01624, 0.05543), (-0.02357, -0.02357, 0.04989), (-0.03, -0.03, 0.04243), (-0.03528, -0.03528, 0.03333), (-0.0392, -0.0392, 0.02296), (-0.04161, -0.04161, 0.01171), (-0.04243, -0.04243, 0.0), (-0.04161, -0.04161, -0.01171), (-0.0392, -0.0392, -0.02296), (-0.03528, -0.03528, -0.03333), (-0.03, -0.03, -0.04243), (-0.02357, -0.02357, -0.04989), (-0.01624, -0.01624, -0.05543), (-0.008277, -0.008277, -0.05885), (-0.01081, -0.004479, 0.05885), (-0.02121, -0.008787, 0.05543), (-0.0308, -0.01276, 0.04989), (-0.0392, -0.01624, 0.04243), (-0.04609, -0.01909, 0.03333), (-0.05121, -0.02121, 0.02296), (-0.05437, -0.02252, 0.01171), (-0.05543, -0.02296, 0.0), (-0.05437, -0.02252, -0.01171), (-0.05121, -0.02121, -0.02296), (-0.04609, -0.01909, -0.03333), (-0.0392, -0.01624, -0.04243), (-0.0308, -0.01276, -0.04989), (-0.02121, -0.008787, -0.05543), (-0.01081, -0.004479, -0.05885), (0.0, 0.0, 0.06), (-0.01171, 4.657e-09, 0.05885), (-0.02296, 9.313e-09, 0.05543), (-0.03333, 1.49e-08, 0.04989), (-0.04243, 1.211e-08, 0.04243), (-0.04989, 1.676e-08, 0.03333), (-0.05543, 2.421e-08, 0.02296), (-0.05885, 2.794e-08, 0.01171), (-0.06, 1.118e-08, 0.0), (-0.05885, 2.794e-08, -0.01171), (-0.05543, 2.421e-08, -0.02296), (-0.04989, 1.676e-08, -0.03333), (-0.04243, 1.211e-08, -0.04243), (-0.03333, 1.49e-08, -0.04989), (-0.02296, 9.313e-09, -0.05543), (-0.01171, 4.657e-09, -0.05885), (-0.01081, 0.004479, 0.05885), (-0.02121, 0.008787, 0.05543), (-0.0308, 0.01276, 0.04989), (-0.0392, 0.01624, 0.04243), (-0.04609, 0.01909, 0.03333), (-0.05121, 0.02121, 0.02296), (-0.05437, 0.02252, 0.01171), (-0.05543, 0.02296, 0.0), (-0.05437, 0.02252, -0.01171), (-0.05121, 0.02121, -0.02296), (-0.04609, 0.01909, -0.03333), (-0.0392, 0.01624, -0.04243), (-0.0308, 0.01276, -0.04989), (-0.02121, 0.008787, -0.05543), (-0.01081, 0.004479, -0.05885), (-0.008277, 0.008277, 0.05885), (-0.01624, 0.01624, 0.05543), (-0.02357, 0.02357, 0.04989), (-0.03, 0.03, 0.04243), (-0.03528, 0.03528, 0.03333), (-0.0392, 0.0392, 0.02296), (-0.04161, 0.04161, 0.01171), (-0.04243, 0.04243, 0.0), (-0.04161, 0.04161, -0.01171), (-0.0392, 0.0392, -0.02296), (-0.03528, 0.03528, -0.03333), (-0.03, 0.03, -0.04243), (-0.02357, 0.02357, -0.04989), (-0.01624, 0.01624, -0.05543), (-0.008277, 0.008277, -0.05885), (-0.004479, 0.01081, 0.05885), (-0.008787, 0.02121, 0.05543), (-0.01276, 0.0308, 0.04989), (-0.01624, 0.0392, 0.04243), (-0.01909, 0.04609, 0.03333), (-0.02121, 0.05121, 0.02296), (-0.02252, 0.05437, 0.01171), (-0.02296, 0.05543, 0.0), (-0.02252, 0.05437, -0.01171), (-0.02121, 0.05121, -0.02296), (-0.01909, 0.04609, -0.03333), (-0.01624, 0.0392, -0.04243), (-0.01276, 0.0308, -0.04989), (-0.008787, 0.02121, -0.05543), (-0.004479, 0.01081, -0.05885), (1.211e-08, 0.02296, 0.05543), (1.863e-08, 0.03333, 0.04989), (2.235e-08, 0.04989, 0.03333), (1.49e-08, 0.06, 0.0), (1.583e-08, 0.04243, -0.04243)], [], [(239, 1, 13, 14), (7, 241, 21, 22), (2, 239, 14, 15), (8, 7, 22, 23), (3, 2, 15, 16), (9, 8, 23, 24), (240, 3, 16, 17), (0, 176, 10), (145, 9, 24), (4, 240, 17, 18), (237, 0, 10, 11), (5, 4, 18, 19), (238, 237, 11, 12), (6, 5, 19, 20), (1, 238, 12, 13), (241, 6, 20, 21), (13, 12, 27, 28), (21, 20, 35, 36), (14, 13, 28, 29), (22, 21, 36, 37), (15, 14, 29, 30), (23, 22, 37, 38), (16, 15, 30, 31), (24, 23, 38, 39), (17, 16, 31, 32), (10, 176, 25), (145, 24, 39), (18, 17, 32, 33), (11, 10, 25, 26), (19, 18, 33, 34), (12, 11, 26, 27), (20, 19, 34, 35), (32, 31, 46, 47), (25, 176, 40), (145, 39, 54), (33, 32, 47, 48), (26, 25, 40, 41), (34, 33, 48, 49), (27, 26, 41, 42), (35, 34, 49, 50), (28, 27, 42, 43), (36, 35, 50, 51), (29, 28, 43, 44), (37, 36, 51, 52), (30, 29, 44, 45), (38, 37, 52, 53), (31, 30, 45, 46), (39, 38, 53, 54), (51, 50, 65, 66), (44, 43, 58, 59), (52, 51, 66, 67), (45, 44, 59, 60), (53, 52, 67, 68), (46, 45, 60, 61), (54, 53, 68, 69), (47, 46, 61, 62), (40, 176, 55), (145, 54, 69), (48, 47, 62, 63), (41, 40, 55, 56), (49, 48, 63, 64), (42, 41, 56, 57), (50, 49, 64, 65), (43, 42, 57, 58), (55, 176, 70), (145, 69, 84), (63, 62, 77, 78), (56, 55, 70, 71), (64, 63, 78, 79), (57, 56, 71, 72), (65, 64, 79, 80), (58, 57, 72, 73), (66, 65, 80, 81), (59, 58, 73, 74), (67, 66, 81, 82), (60, 59, 74, 75), (68, 67, 82, 83), (61, 60, 75, 76), (69, 68, 83, 84), (62, 61, 76, 77), (74, 73, 88, 89), (82, 81, 96, 97), (75, 74, 89, 90), (83, 82, 97, 98), (76, 75, 90, 91), (84, 83, 98, 99), (77, 76, 91, 92), (70, 176, 85), (145, 84, 99), (78, 77, 92, 93), (71, 70, 85, 86), (79, 78, 93, 94), (72, 71, 86, 87), (80, 79, 94, 95), (73, 72, 87, 88), (81, 80, 95, 96), (93, 92, 107, 108), (86, 85, 100, 101), (94, 93, 108, 109), (87, 86, 101, 102), (95, 94, 109, 110), (88, 87, 102, 103), (96, 95, 110, 111), (89, 88, 103, 104), (97, 96, 111, 112), (90, 89, 104, 105), (98, 97, 112, 113), (91, 90, 105, 106), (99, 98, 113, 114), (92, 91, 106, 107), (85, 176, 100), (145, 99, 114), (112, 111, 126, 127), (105, 104, 119, 120), (113, 112, 127, 128), (106, 105, 120, 121), (114, 113, 128, 129), (107, 106, 121, 122), (100, 176, 115), (145, 114, 129), (108, 107, 122, 123), (101, 100, 115, 116), (109, 108, 123, 124), (102, 101, 116, 117), (110, 109, 124, 125), (103, 102, 117, 118), (111, 110, 125, 126), (104, 103, 118, 119), (124, 123, 138, 139), (117, 116, 131, 132), (125, 124, 139, 140), (118, 117, 132, 133), (126, 125, 140, 141), (119, 118, 133, 134), (127, 126, 141, 142), (120, 119, 134, 135), (128, 127, 142, 143), (121, 120, 135, 136), (129, 128, 143, 144), (122, 121, 136, 137), (115, 176, 130), (145, 129, 144), (123, 122, 137, 138), (116, 115, 130, 131), (143, 142, 158, 159), (136, 135, 151, 152), (144, 143, 159, 160), (137, 136, 152, 153), (130, 176, 146), (145, 144, 160), (138, 137, 153, 154), (131, 130, 146, 147), (139, 138, 154, 155), (132, 131, 147, 148), (140, 139, 155, 156), (133, 132, 148, 149), (141, 140, 156, 157), (134, 133, 149, 150), (142, 141, 157, 158), (135, 134, 150, 151), (148, 147, 162, 163), (156, 155, 170, 171), (149, 148, 163, 164), (157, 156, 171, 172), (150, 149, 164, 165), (158, 157, 172, 173), (151, 150, 165, 166), (159, 158, 173, 174), (152, 151, 166, 167), (160, 159, 174, 175), (153, 152, 167, 168), (146, 176, 161), (145, 160, 175), (154, 153, 168, 169), (147, 146, 161, 162), (155, 154, 169, 170), (167, 166, 182, 183), (175, 174, 190, 191), (168, 167, 183, 184), (161, 176, 177), (145, 175, 191), (169, 168, 184, 185), (162, 161, 177, 178), (170, 169, 185, 186), (163, 162, 178, 179), (171, 170, 186, 187), (164, 163, 179, 180), (172, 171, 187, 188), (165, 164, 180, 181), (173, 172, 188, 189), (166, 165, 181, 182), (174, 173, 189, 190), (187, 186, 201, 202), (180, 179, 194, 195), (188, 187, 202, 203), (181, 180, 195, 196), (189, 188, 203, 204), (182, 181, 196, 197), (190, 189, 204, 205), (183, 182, 197, 198), (191, 190, 205, 206), (184, 183, 198, 199), (177, 176, 192), (145, 191, 206), (185, 184, 199, 200), (178, 177, 192, 193), (186, 185, 200, 201), (179, 178, 193, 194), (206, 205, 220, 221), (199, 198, 213, 214), (192, 176, 207), (145, 206, 221), (200, 199, 214, 215), (193, 192, 207, 208), (201, 200, 215, 216), (194, 193, 208, 209), (202, 201, 216, 217), (195, 194, 209, 210), (203, 202, 217, 218), (196, 195, 210, 211), (204, 203, 218, 219), (197, 196, 211, 212), (205, 204, 219, 220), (198, 197, 212, 213), (210, 209, 224, 225), (218, 217, 232, 233), (211, 210, 225, 226), (219, 218, 233, 234), (212, 211, 226, 227), (220, 219, 234, 235), (213, 212, 227, 228), (221, 220, 235, 236), (214, 213, 228, 229), (207, 176, 222), (145, 221, 236), (215, 214, 229, 230), (208, 207, 222, 223), (216, 215, 230, 231), (209, 208, 223, 224), (217, 216, 231, 232), (229, 228, 3, 240), (222, 176, 0), (145, 236, 9), (230, 229, 240, 4), (223, 222, 0, 237), (231, 230, 4, 5), (224, 223, 237, 238), (232, 231, 5, 6), (225, 224, 238, 1), (233, 232, 6, 241), (226, 225, 1, 239), (234, 233, 241, 7), (227, 226, 239, 2), (235, 234, 7, 8), (228, 227, 2, 3), (236, 235, 8, 9)])
me_sphere_002.polygons.foreach_set('use_smooth', [True] * 256)
_uv = me_sphere_002.uv_layers.new(name='UVMap')
_uv.uv.foreach_set('vector', [0.75, 0.6875, 0.75, 0.75, 0.6875, 0.75, 0.6875, 0.6875, 0.75, 0.1875, 0.75, 0.25, 0.6875, 0.25, 0.6875, 0.1875, 0.75, 0.625, 0.75, 0.6875, 0.6875, 0.6875, 0.6875, 0.625, 0.75, 0.125, 0.75, 0.1875, 0.6875, 0.1875, 0.6875, 0.125, 0.75, 0.5625, 0.75, 0.625, 0.6875, 0.625, 0.6875, 0.5625, 0.75, 0.0625, 0.75, 0.125, 0.6875, 0.125, 0.6875, 0.0625, 0.75, 0.5, 0.75, 0.5625, 0.6875, 0.5625, 0.6875, 0.5, 0.75, 0.9375, 0.7188, 1.0, 0.6875, 0.9375, 0.7188, 0.0, 0.75, 0.0625, 0.6875, 0.0625, 0.75, 0.4375, 0.75, 0.5, 0.6875, 0.5, 0.6875, 0.4375, 0.75, 0.875, 0.75, 0.9375, 0.6875, 0.9375, 0.6875, 0.875, 0.75, 0.375, 0.75, 0.4375, 0.6875, 0.4375, 0.6875, 0.375, 0.75, 0.8125, 0.75, 0.875, 0.6875, 0.875, 0.6875, 0.8125, 0.75, 0.3125, 0.75, 0.375, 0.6875, 0.375, 0.6875, 0.3125, 0.75, 0.75, 0.75, 0.8125, 0.6875, 0.8125, 0.6875, 0.75, 0.75, 0.25, 0.75, 0.3125, 0.6875, 0.3125, 0.6875, 0.25, 0.6875, 0.75, 0.6875, 0.8125, 0.625, 0.8125, 0.625, 0.75, 0.6875, 0.25, 0.6875, 0.3125, 0.625, 0.3125, 0.625, 0.25, 0.6875, 0.6875, 0.6875, 0.75, 0.625, 0.75, 0.625, 0.6875, 0.6875, 0.1875, 0.6875, 0.25, 0.625, 0.25, 0.625, 0.1875, 0.6875, 0.625, 0.6875, 0.6875, 0.625, 0.6875, 0.625, 0.625, 0.6875, 0.125, 0.6875, 0.1875, 0.625, 0.1875, 0.625, 0.125, 0.6875, 0.5625, 0.6875, 0.625, 0.625, 0.625, 0.625, 0.5625, 0.6875, 0.0625, 0.6875, 0.125, 0.625, 0.125, 0.625, 0.0625, 0.6875, 0.5, 0.6875, 0.5625, 0.625, 0.5625, 0.625, 0.5, 0.6875, 0.9375, 0.6562, 1.0, 0.625, 0.9375, 0.6562, 0.0, 0.6875, 0.0625, 0.625, 0.0625, 0.6875, 0.4375, 0.6875, 0.5, 0.625, 0.5, 0.625, 0.4375, 0.6875, 0.875, 0.6875, 0.9375, 0.625, 0.9375, 0.625, 0.875, 0.6875, 0.375, 0.6875, 0.4375, 0.625, 0.4375, 0.625, 0.375, 0.6875, 0.8125, 0.6875, 0.875, 0.625, 0.875, 0.625, 0.8125, 0.6875, 0.3125, 0.6875, 0.375, 0.625, 0.375, 0.625, 0.3125, 0.625, 0.5, 0.625, 0.5625, 0.5625, 0.5625, 0.5625, 0.5, 0.625, 0.9375, 0.5938, 1.0, 0.5625, 0.9375, 0.5938, 0.0, 0.625, 0.0625, 0.5625, 0.0625, 0.625, 0.4375, 0.625, 0.5, 0.5625, 0.5, 0.5625, 0.4375, 0.625, 0.875, 0.625, 0.9375, 0.5625, 0.9375, 0.5625, 0.875, 0.625, 0.375, 0.625, 0.4375, 0.5625, 0.4375, 0.5625, 0.375, 0.625, 0.8125, 0.625, 0.875, 0.5625, 0.875, 0.5625, 0.8125, 0.625, 0.3125, 0.625, 0.375, 0.5625, 0.375, 0.5625, 0.3125, 0.625, 0.75, 0.625, 0.8125, 0.5625, 0.8125, 0.5625, 0.75, 0.625, 0.25, 0.625, 0.3125, 0.5625, 0.3125, 0.5625, 0.25, 0.625, 0.6875, 0.625, 0.75, 0.5625, 0.75, 0.5625, 0.6875, 0.625, 0.1875, 0.625, 0.25, 0.5625, 0.25, 0.5625, 0.1875, 0.625, 0.625, 0.625, 0.6875, 0.5625, 0.6875, 0.5625, 0.625, 0.625, 0.125, 0.625, 0.1875, 0.5625, 0.1875, 0.5625, 0.125, 0.625, 0.5625, 0.625, 0.625, 0.5625, 0.625, 0.5625, 0.5625, 0.625, 0.0625, 0.625, 0.125, 0.5625, 0.125, 0.5625, 0.0625, 0.5625, 0.25, 0.5625, 0.3125, 0.5, 0.3125, 0.5, 0.25, 0.5625, 0.6875, 0.5625, 0.75, 0.5, 0.75, 0.5, 0.6875, 0.5625, 0.1875, 0.5625, 0.25, 0.5, 0.25, 0.5, 0.1875, 0.5625, 0.625, 0.5625, 0.6875, 0.5, 0.6875, 0.5, 0.625, 0.5625, 0.125, 0.5625, 0.1875, 0.5, 0.1875, 0.5, 0.125, 0.5625, 0.5625, 0.5625, 0.625, 0.5, 0.625, 0.5, 0.5625, 0.5625, 0.0625, 0.5625, 0.125, 0.5, 0.125, 0.5, 0.0625, 0.5625, 0.5, 0.5625, 0.5625, 0.5, 0.5625, 0.5, 0.5, 0.5625, 0.9375, 0.5312, 1.0, 0.5, 0.9375, 0.5312, 0.0, 0.5625, 0.0625, 0.5, 0.0625, 0.5625, 0.4375, 0.5625, 0.5, 0.5, 0.5, 0.5, 0.4375, 0.5625, 0.875, 0.5625, 0.9375, 0.5, 0.9375, 0.5, 0.875, 0.5625, 0.375, 0.5625, 0.4375, 0.5, 0.4375, 0.5, 0.375, 0.5625, 0.8125, 0.5625, 0.875, 0.5, 0.875, 0.5, 0.8125, 0.5625, 0.3125, 0.5625, 0.375, 0.5, 0.375, 0.5, 0.3125, 0.5625, 0.75, 0.5625, 0.8125, 0.5, 0.8125, 0.5, 0.75, 0.5, 0.9375, 0.4687, 1.0, 0.4375, 0.9375, 0.4687, 0.0, 0.5, 0.0625, 0.4375, 0.0625, 0.5, 0.4375, 0.5, 0.5, 0.4375, 0.5, 0.4375, 0.4375, 0.5, 0.875, 0.5, 0.9375, 0.4375, 0.9375, 0.4375, 0.875, 0.5, 0.375, 0.5, 0.4375, 0.4375, 0.4375, 0.4375, 0.375, 0.5, 0.8125, 0.5, 0.875, 0.4375, 0.875, 0.4375, 0.8125, 0.5, 0.3125, 0.5, 0.375, 0.4375, 0.375, 0.4375, 0.3125, 0.5, 0.75, 0.5, 0.8125, 0.4375, 0.8125, 0.4375, 0.75, 0.5, 0.25, 0.5, 0.3125, 0.4375, 0.3125, 0.4375, 0.25, 0.5, 0.6875, 0.5, 0.75, 0.4375, 0.75, 0.4375, 0.6875, 0.5, 0.1875, 0.5, 0.25, 0.4375, 0.25, 0.4375, 0.1875, 0.5, 0.625, 0.5, 0.6875, 0.4375, 0.6875, 0.4375, 0.625, 0.5, 0.125, 0.5, 0.1875, 0.4375, 0.1875, 0.4375, 0.125, 0.5, 0.5625, 0.5, 0.625, 0.4375, 0.625, 0.4375, 0.5625, 0.5, 0.0625, 0.5, 0.125, 0.4375, 0.125, 0.4375, 0.0625, 0.5, 0.5, 0.5, 0.5625, 0.4375, 0.5625, 0.4375, 0.5, 0.4375, 0.6875, 0.4375, 0.75, 0.375, 0.75, 0.375, 0.6875, 0.4375, 0.1875, 0.4375, 0.25, 0.375, 0.25, 0.375, 0.1875, 0.4375, 0.625, 0.4375, 0.6875, 0.375, 0.6875, 0.375, 0.625, 0.4375, 0.125, 0.4375, 0.1875, 0.375, 0.1875, 0.375, 0.125, 0.4375, 0.5625, 0.4375, 0.625, 0.375, 0.625, 0.375, 0.5625, 0.4375, 0.0625, 0.4375, 0.125, 0.375, 0.125, 0.375, 0.0625, 0.4375, 0.5, 0.4375, 0.5625, 0.375, 0.5625, 0.375, 0.5, 0.4375, 0.9375, 0.4062, 1.0, 0.375, 0.9375, 0.4062, 0.0, 0.4375, 0.0625, 0.375, 0.0625, 0.4375, 0.4375, 0.4375, 0.5, 0.375, 0.5, 0.375, 0.4375, 0.4375, 0.875, 0.4375, 0.9375, 0.375, 0.9375, 0.375, 0.875, 0.4375, 0.375, 0.4375, 0.4375, 0.375, 0.4375, 0.375, 0.375, 0.4375, 0.8125, 0.4375, 0.875, 0.375, 0.875, 0.375, 0.8125, 0.4375, 0.3125, 0.4375, 0.375, 0.375, 0.375, 0.375, 0.3125, 0.4375, 0.75, 0.4375, 0.8125, 0.375, 0.8125, 0.375, 0.75, 0.4375, 0.25, 0.4375, 0.3125, 0.375, 0.3125, 0.375, 0.25, 0.375, 0.4375, 0.375, 0.5, 0.3125, 0.5, 0.3125, 0.4375, 0.375, 0.875, 0.375, 0.9375, 0.3125, 0.9375, 0.3125, 0.875, 0.375, 0.375, 0.375, 0.4375, 0.3125, 0.4375, 0.3125, 0.375, 0.375, 0.8125, 0.375, 0.875, 0.3125, 0.875, 0.3125, 0.8125, 0.375, 0.3125, 0.375, 0.375, 0.3125, 0.375, 0.3125, 0.3125, 0.375, 0.75, 0.375, 0.8125, 0.3125, 0.8125, 0.3125, 0.75, 0.375, 0.25, 0.375, 0.3125, 0.3125, 0.3125, 0.3125, 0.25, 0.375, 0.6875, 0.375, 0.75, 0.3125, 0.75, 0.3125, 0.6875, 0.375, 0.1875, 0.375, 0.25, 0.3125, 0.25, 0.3125, 0.1875, 0.375, 0.625, 0.375, 0.6875, 0.3125, 0.6875, 0.3125, 0.625, 0.375, 0.125, 0.375, 0.1875, 0.3125, 0.1875, 0.3125, 0.125, 0.375, 0.5625, 0.375, 0.625, 0.3125, 0.625, 0.3125, 0.5625, 0.375, 0.0625, 0.375, 0.125, 0.3125, 0.125, 0.3125, 0.0625, 0.375, 0.5, 0.375, 0.5625, 0.3125, 0.5625, 0.3125, 0.5, 0.375, 0.9375, 0.3437, 1.0, 0.3125, 0.9375, 0.3437, 0.0, 0.375, 0.0625, 0.3125, 0.0625, 0.3125, 0.1875, 0.3125, 0.25, 0.25, 0.25, 0.25, 0.1875, 0.3125, 0.625, 0.3125, 0.6875, 0.25, 0.6875, 0.25, 0.625, 0.3125, 0.125, 0.3125, 0.1875, 0.25, 0.1875, 0.25, 0.125, 0.3125, 0.5625, 0.3125, 0.625, 0.25, 0.625, 0.25, 0.5625, 0.3125, 0.0625, 0.3125, 0.125, 0.25, 0.125, 0.25, 0.0625, 0.3125, 0.5, 0.3125, 0.5625, 0.25, 0.5625, 0.25, 0.5, 0.3125, 0.9375, 0.2812, 1.0, 0.25, 0.9375, 0.2812, 0.0, 0.3125, 0.0625, 0.25, 0.0625, 0.3125, 0.4375, 0.3125, 0.5, 0.25, 0.5, 0.25, 0.4375, 0.3125, 0.875, 0.3125, 0.9375, 0.25, 0.9375, 0.25, 0.875, 0.3125, 0.375, 0.3125, 0.4375, 0.25, 0.4375, 0.25, 0.375, 0.3125, 0.8125, 0.3125, 0.875, 0.25, 0.875, 0.25, 0.8125, 0.3125, 0.3125, 0.3125, 0.375, 0.25, 0.375, 0.25, 0.3125, 0.3125, 0.75, 0.3125, 0.8125, 0.25, 0.8125, 0.25, 0.75, 0.3125, 0.25, 0.3125, 0.3125, 0.25, 0.3125, 0.25, 0.25, 0.3125, 0.6875, 0.3125, 0.75, 0.25, 0.75, 0.25, 0.6875, 0.25, 0.375, 0.25, 0.4375, 0.1875, 0.4375, 0.1875, 0.375, 0.25, 0.8125, 0.25, 0.875, 0.1875, 0.875, 0.1875, 0.8125, 0.25, 0.3125, 0.25, 0.375, 0.1875, 0.375, 0.1875, 0.3125, 0.25, 0.75, 0.25, 0.8125, 0.1875, 0.8125, 0.1875, 0.75, 0.25, 0.25, 0.25, 0.3125, 0.1875, 0.3125, 0.1875, 0.25, 0.25, 0.6875, 0.25, 0.75, 0.1875, 0.75, 0.1875, 0.6875, 0.25, 0.1875, 0.25, 0.25, 0.1875, 0.25, 0.1875, 0.1875, 0.25, 0.625, 0.25, 0.6875, 0.1875, 0.6875, 0.1875, 0.625, 0.25, 0.125, 0.25, 0.1875, 0.1875, 0.1875, 0.1875, 0.125, 0.25, 0.5625, 0.25, 0.625, 0.1875, 0.625, 0.1875, 0.5625, 0.25, 0.0625, 0.25, 0.125, 0.1875, 0.125, 0.1875, 0.0625, 0.25, 0.5, 0.25, 0.5625, 0.1875, 0.5625, 0.1875, 0.5, 0.25, 0.9375, 0.2187, 1.0, 0.1875, 0.9375, 0.2187, 0.0, 0.25, 0.0625, 0.1875, 0.0625, 0.25, 0.4375, 0.25, 0.5, 0.1875, 0.5, 0.1875, 0.4375, 0.25, 0.875, 0.25, 0.9375, 0.1875, 0.9375, 0.1875, 0.875, 0.1875, 0.125, 0.1875, 0.1875, 0.125, 0.1875, 0.125, 0.125, 0.1875, 0.5625, 0.1875, 0.625, 0.125, 0.625, 0.125, 0.5625, 0.1875, 0.0625, 0.1875, 0.125, 0.125, 0.125, 0.125, 0.0625, 0.1875, 0.5, 0.1875, 0.5625, 0.125, 0.5625, 0.125, 0.5, 0.1875, 0.9375, 0.1562, 1.0, 0.125, 0.9375, 0.1562, 0.0, 0.1875, 0.0625, 0.125, 0.0625, 0.1875, 0.4375, 0.1875, 0.5, 0.125, 0.5, 0.125, 0.4375, 0.1875, 0.875, 0.1875, 0.9375, 0.125, 0.9375, 0.125, 0.875, 0.1875, 0.375, 0.1875, 0.4375, 0.125, 0.4375, 0.125, 0.375, 0.1875, 0.8125, 0.1875, 0.875, 0.125, 0.875, 0.125, 0.8125, 0.1875, 0.3125, 0.1875, 0.375, 0.125, 0.375, 0.125, 0.3125, 0.1875, 0.75, 0.1875, 0.8125, 0.125, 0.8125, 0.125, 0.75, 0.1875, 0.25, 0.1875, 0.3125, 0.125, 0.3125, 0.125, 0.25, 0.1875, 0.6875, 0.1875, 0.75, 0.125, 0.75, 0.125, 0.6875, 0.1875, 0.1875, 0.1875, 0.25, 0.125, 0.25, 0.125, 0.1875, 0.1875, 0.625, 0.1875, 0.6875, 0.125, 0.6875, 0.125, 0.625, 0.125, 0.8125, 0.125, 0.875, 0.0625, 0.875, 0.0625, 0.8125, 0.125, 0.3125, 0.125, 0.375, 0.0625, 0.375, 0.0625, 0.3125, 0.125, 0.75, 0.125, 0.8125, 0.0625, 0.8125, 0.0625, 0.75, 0.125, 0.25, 0.125, 0.3125, 0.0625, 0.3125, 0.0625, 0.25, 0.125, 0.6875, 0.125, 0.75, 0.0625, 0.75, 0.0625, 0.6875, 0.125, 0.1875, 0.125, 0.25, 0.0625, 0.25, 0.0625, 0.1875, 0.125, 0.625, 0.125, 0.6875, 0.0625, 0.6875, 0.0625, 0.625, 0.125, 0.125, 0.125, 0.1875, 0.0625, 0.1875, 0.0625, 0.125, 0.125, 0.5625, 0.125, 0.625, 0.0625, 0.625, 0.0625, 0.5625, 0.125, 0.0625, 0.125, 0.125, 0.0625, 0.125, 0.0625, 0.0625, 0.125, 0.5, 0.125, 0.5625, 0.0625, 0.5625, 0.0625, 0.5, 0.125, 0.9375, 0.09375, 1.0, 0.0625, 0.9375, 0.09375, 0.0, 0.125, 0.0625, 0.0625, 0.0625, 0.125, 0.4375, 0.125, 0.5, 0.0625, 0.5, 0.0625, 0.4375, 0.125, 0.875, 0.125, 0.9375, 0.0625, 0.9375, 0.0625, 0.875, 0.125, 0.375, 0.125, 0.4375, 0.0625, 0.4375, 0.0625, 0.375, 0.0625, 0.5625, 0.0625, 0.625, 0.0, 0.625, 0.0, 0.5625, 0.0625, 0.0625, 0.0625, 0.125, 0.0, 0.125, 0.0, 0.0625, 0.0625, 0.5, 0.0625, 0.5625, 0.0, 0.5625, 0.0, 0.5, 0.0625, 0.9375, 0.03125, 1.0, 0.0, 0.9375, 0.03125, 0.0, 0.0625, 0.0625, 0.0, 0.0625, 0.0625, 0.4375, 0.0625, 0.5, 0.0, 0.5, 0.0, 0.4375, 0.0625, 0.875, 0.0625, 0.9375, 0.0, 0.9375, 0.0, 0.875, 0.0625, 0.375, 0.0625, 0.4375, 0.0, 0.4375, 0.0, 0.375, 0.0625, 0.8125, 0.0625, 0.875, 0.0, 0.875, 0.0, 0.8125, 0.0625, 0.3125, 0.0625, 0.375, 0.0, 0.375, 0.0, 0.3125, 0.0625, 0.75, 0.0625, 0.8125, 0.0, 0.8125, 0.0, 0.75, 0.0625, 0.25, 0.0625, 0.3125, 0.0, 0.3125, 0.0, 0.25, 0.0625, 0.6875, 0.0625, 0.75, 0.0, 0.75, 0.0, 0.6875, 0.0625, 0.1875, 0.0625, 0.25, 0.0, 0.25, 0.0, 0.1875, 0.0625, 0.625, 0.0625, 0.6875, 0.0, 0.6875, 0.0, 0.625, 0.0625, 0.125, 0.0625, 0.1875, 0.0, 0.1875, 0.0, 0.125, 1.0, 0.3125, 1.0, 0.375, 0.9375, 0.375, 0.9375, 0.3125, 1.0, 0.75, 1.0, 0.8125, 0.9375, 0.8125, 0.9375, 0.75, 1.0, 0.25, 1.0, 0.3125, 0.9375, 0.3125, 0.9375, 0.25, 1.0, 0.6875, 1.0, 0.75, 0.9375, 0.75, 0.9375, 0.6875, 1.0, 0.1875, 1.0, 0.25, 0.9375, 0.25, 0.9375, 0.1875, 1.0, 0.625, 1.0, 0.6875, 0.9375, 0.6875, 0.9375, 0.625, 1.0, 0.125, 1.0, 0.1875, 0.9375, 0.1875, 0.9375, 0.125, 1.0, 0.5625, 1.0, 0.625, 0.9375, 0.625, 0.9375, 0.5625, 1.0, 0.0625, 1.0, 0.125, 0.9375, 0.125, 0.9375, 0.0625, 1.0, 0.5, 1.0, 0.5625, 0.9375, 0.5625, 0.9375, 0.5, 1.0, 0.9375, 0.9687, 1.0, 0.9375, 0.9375, 0.9687, 0.0, 1.0, 0.0625, 0.9375, 0.0625, 1.0, 0.4375, 1.0, 0.5, 0.9375, 0.5, 0.9375, 0.4375, 1.0, 0.875, 1.0, 0.9375, 0.9375, 0.9375, 0.9375, 0.875, 1.0, 0.375, 1.0, 0.4375, 0.9375, 0.4375, 0.9375, 0.375, 1.0, 0.8125, 1.0, 0.875, 0.9375, 0.875, 0.9375, 0.8125, 0.9375, 0.0625, 0.9375, 0.125, 0.875, 0.125, 0.875, 0.0625, 0.9375, 0.5, 0.9375, 0.5625, 0.875, 0.5625, 0.875, 0.5, 0.9375, 0.9375, 0.9062, 1.0, 0.875, 0.9375, 0.9062, 0.0, 0.9375, 0.0625, 0.875, 0.0625, 0.9375, 0.4375, 0.9375, 0.5, 0.875, 0.5, 0.875, 0.4375, 0.9375, 0.875, 0.9375, 0.9375, 0.875, 0.9375, 0.875, 0.875, 0.9375, 0.375, 0.9375, 0.4375, 0.875, 0.4375, 0.875, 0.375, 0.9375, 0.8125, 0.9375, 0.875, 0.875, 0.875, 0.875, 0.8125, 0.9375, 0.3125, 0.9375, 0.375, 0.875, 0.375, 0.875, 0.3125, 0.9375, 0.75, 0.9375, 0.8125, 0.875, 0.8125, 0.875, 0.75, 0.9375, 0.25, 0.9375, 0.3125, 0.875, 0.3125, 0.875, 0.25, 0.9375, 0.6875, 0.9375, 0.75, 0.875, 0.75, 0.875, 0.6875, 0.9375, 0.1875, 0.9375, 0.25, 0.875, 0.25, 0.875, 0.1875, 0.9375, 0.625, 0.9375, 0.6875, 0.875, 0.6875, 0.875, 0.625, 0.9375, 0.125, 0.9375, 0.1875, 0.875, 0.1875, 0.875, 0.125, 0.9375, 0.5625, 0.9375, 0.625, 0.875, 0.625, 0.875, 0.5625, 0.875, 0.75, 0.875, 0.8125, 0.8125, 0.8125, 0.8125, 0.75, 0.875, 0.25, 0.875, 0.3125, 0.8125, 0.3125, 0.8125, 0.25, 0.875, 0.6875, 0.875, 0.75, 0.8125, 0.75, 0.8125, 0.6875, 0.875, 0.1875, 0.875, 0.25, 0.8125, 0.25, 0.8125, 0.1875, 0.875, 0.625, 0.875, 0.6875, 0.8125, 0.6875, 0.8125, 0.625, 0.875, 0.125, 0.875, 0.1875, 0.8125, 0.1875, 0.8125, 0.125, 0.875, 0.5625, 0.875, 0.625, 0.8125, 0.625, 0.8125, 0.5625, 0.875, 0.0625, 0.875, 0.125, 0.8125, 0.125, 0.8125, 0.0625, 0.875, 0.5, 0.875, 0.5625, 0.8125, 0.5625, 0.8125, 0.5, 0.875, 0.9375, 0.8437, 1.0, 0.8125, 0.9375, 0.8437, 0.0, 0.875, 0.0625, 0.8125, 0.0625, 0.875, 0.4375, 0.875, 0.5, 0.8125, 0.5, 0.8125, 0.4375, 0.875, 0.875, 0.875, 0.9375, 0.8125, 0.9375, 0.8125, 0.875, 0.875, 0.375, 0.875, 0.4375, 0.8125, 0.4375, 0.8125, 0.375, 0.875, 0.8125, 0.875, 0.875, 0.8125, 0.875, 0.8125, 0.8125, 0.875, 0.3125, 0.875, 0.375, 0.8125, 0.375, 0.8125, 0.3125, 0.8125, 0.5, 0.8125, 0.5625, 0.75, 0.5625, 0.75, 0.5, 0.8125, 0.9375, 0.7812, 1.0, 0.75, 0.9375, 0.7812, 0.0, 0.8125, 0.0625, 0.75, 0.0625, 0.8125, 0.4375, 0.8125, 0.5, 0.75, 0.5, 0.75, 0.4375, 0.8125, 0.875, 0.8125, 0.9375, 0.75, 0.9375, 0.75, 0.875, 0.8125, 0.375, 0.8125, 0.4375, 0.75, 0.4375, 0.75, 0.375, 0.8125, 0.8125, 0.8125, 0.875, 0.75, 0.875, 0.75, 0.8125, 0.8125, 0.3125, 0.8125, 0.375, 0.75, 0.375, 0.75, 0.3125, 0.8125, 0.75, 0.8125, 0.8125, 0.75, 0.8125, 0.75, 0.75, 0.8125, 0.25, 0.8125, 0.3125, 0.75, 0.3125, 0.75, 0.25, 0.8125, 0.6875, 0.8125, 0.75, 0.75, 0.75, 0.75, 0.6875, 0.8125, 0.1875, 0.8125, 0.25, 0.75, 0.25, 0.75, 0.1875, 0.8125, 0.625, 0.8125, 0.6875, 0.75, 0.6875, 0.75, 0.625, 0.8125, 0.125, 0.8125, 0.1875, 0.75, 0.1875, 0.75, 0.125, 0.8125, 0.5625, 0.8125, 0.625, 0.75, 0.625, 0.75, 0.5625, 0.8125, 0.0625, 0.8125, 0.125, 0.75, 0.125, 0.75, 0.0625])
me_sphere_002.materials.append(mat_oczy_mat)
me_sphere_002.update()

# ---- objects
ob_light = bpy.data.objects.new('Light', light_light)
ob_camera = bpy.data.objects.new('Camera', cam_camera)
ob_kaczka = bpy.data.objects.new('kaczka', me_cube_001)
ob_prawa_noga = bpy.data.objects.new('prawa noga', me_cube_002)
ob_lewa_noga = bpy.data.objects.new('lewa noga', me_cube_003)
ob_dziub_g_ra = bpy.data.objects.new('dziub góra', me_cube_004)
ob_dziub_d = bpy.data.objects.new('dziub dół', me_cube_005)
ob_oko_prawe = bpy.data.objects.new('oko prawe', me_sphere_001)
ob_oko_lewe = bpy.data.objects.new('oko lewe', me_sphere_002)

# ---- transforms, parenting, visibility, modifiers, constraints
ob_light.location = (-3.174, 1.706, 1.602)
ob_light.rotation_euler = (0.6503, 0.05522, 1.866)
ob_light.lock_rotations_4d = False
ob_light.empty_display_type = 'ARROWS'
ob_light.color = (0.0, 0.0, 0.0, 0.0)
ob_light.lineart.crease_threshold = 0.0
ob_camera.location = (7.359, -6.926, 4.958)
ob_camera.rotation_euler = (1.109, 0.0, 0.8149)
ob_camera.lock_rotations_4d = False
ob_camera.empty_display_type = 'ARROWS'
ob_camera.color = (0.0, 0.0, 0.0, 0.0)
ob_camera.display_type = 'WIRE'
ob_camera.lineart.crease_threshold = 0.0
ob_kaczka.location = (0.0, 0.0, 0.0)
_m = ob_kaczka.modifiers.new('Subdivision', 'SUBSURF')
_m.levels = 0
_m.render_levels = 1
ob_prawa_noga.parent = ob_kaczka
ob_prawa_noga.location = (0.0, 0.0, 0.0)
ob_lewa_noga.parent = ob_kaczka
ob_lewa_noga.location = (0.0, 0.1578, 0.0)
ob_dziub_g_ra.parent = ob_kaczka
ob_dziub_g_ra.location = (0.0, 0.0, 0.0)
ob_dziub_d.parent = ob_kaczka
ob_dziub_d.location = (0.0, 0.0, 0.0)
ob_oko_prawe.parent = ob_kaczka
ob_oko_prawe.location = (-0.961, 0.1846, 0.8632)
ob_oko_prawe.scale = (0.5963, 0.5963, 0.5963)
ob_oko_lewe.parent = ob_kaczka
ob_oko_lewe.location = (-0.9015, -0.2136, 0.8488)
ob_oko_lewe.scale = (0.5963, 0.5963, 0.5963)

# ---- collection membership
col_collection.objects.link(ob_light)
col_collection.objects.link(ob_camera)
col_collection.objects.link(ob_kaczka)
col_collection.objects.link(ob_prawa_noga)
col_collection.objects.link(ob_lewa_noga)
col_collection.objects.link(ob_dziub_g_ra)
col_collection.objects.link(ob_dziub_d)
col_collection.objects.link(ob_oko_prawe)
col_collection.objects.link(ob_oko_lewe)

# ---- scene / render settings (as saved in the file)
scene.camera = ob_camera
scene.frame_start = 1; scene.frame_end = 250; scene.frame_set(1)
scene.render.engine = 'BLENDER_EEVEE_NEXT'
scene.cycles.sampling_pattern = 'TABULATED_SOBOL'
scene.view_settings.view_transform = 'Filmic'
bpy.context.view_layer.update()

